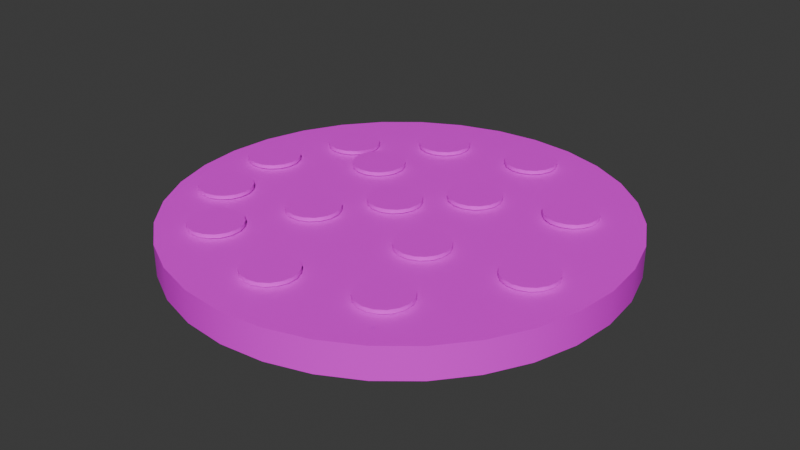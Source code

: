 # Source: PizzaFull.blend  (saved by Blender 4.1.24; exported with 4.5.12 LTS)
import bpy
from mathutils import Matrix  # noqa: F401  (used for matrix-valued properties, if any)

bpy.ops.wm.read_factory_settings(use_empty=True)
scene = bpy.context.scene
scene.name = 'Scene'

# ---- collections
col_collection = bpy.data.collections.new('Collection'); scene.collection.children.link(col_collection)

# ---- images (referenced by path relative to the original .blend; pixels are not part of the script)
import os
ASSET_DIR = os.environ.get("B2B_ASSET_DIR", "")  # directory of the original .blend (textures are referenced by path, not embedded)
HERE = os.path.dirname(os.path.abspath(__file__))  # packed textures are extracted next to this script under _unpacked/

def load_image(name, relpath, width, height, colorspace="sRGB"):
    """Load a texture the original file referenced (path relative to the .blend, or extracted next to this script)."""
    p = next((c for c in (os.path.join(HERE, relpath), os.path.join(ASSET_DIR, relpath)) if relpath and os.path.exists(c)), "")
    if p:
        img = bpy.data.images.load(p, check_existing=True)
        img.name = name
    else:  # same state as the original file: an image datablock whose file is absent (Cycles renders it pink)
        img = bpy.data.images.new(name, width, height)
        img.source = "FILE"
        img.filepath = "//" + (relpath or name)
    img.colorspace_settings.name = colorspace
    return img
img_tx_a1_png_006 = load_image('TX_A1.png.006', 'TX_A1.png', 1024, 1024, 'sRGB')

# ---- materials (node trees are filled in below, after node groups)
mat_material_018 = bpy.data.materials.new('Material.018')
mat_material_018.use_transparent_shadow = False

# ---- material node trees
mat_material_018.use_nodes = True; mat_material_018.node_tree.nodes.clear()
_N = mat_material_018.node_tree.nodes; _L = mat_material_018.node_tree.links
n0 = _N.new('ShaderNodeBsdfPrincipled'); n0.name = 'Principled BSDF'; n0.location = (10, 300)
n1 = _N.new('ShaderNodeOutputMaterial'); n1.name = 'Material Output'; n1.location = (300, 300)
n2 = _N.new('ShaderNodeTexImage'); n2.name = 'Image Texture'; n2.location = (-280, 280)
n2.image = img_tx_a1_png_006
_L.new(n0.outputs[0], n1.inputs[0])
_L.new(n2.outputs[0], n0.inputs[0])
n1.is_active_output = True

# ---- world
world_world = bpy.data.worlds.new('World'); scene.world = world_world
world_world.use_nodes = True; world_world.node_tree.nodes.clear()
_N = world_world.node_tree.nodes; _L = world_world.node_tree.links
n0 = _N.new('ShaderNodeOutputWorld'); n0.name = 'World Output'; n0.location = (300, 300)
n1 = _N.new('ShaderNodeBackground'); n1.name = 'Background'; n1.location = (10, 300)
n1.inputs[0].default_value = (0.05088, 0.05088, 0.05088, 1.0)
_L.new(n1.outputs[0], n0.inputs[0])
n0.is_active_output = True
world_world.color = (0.05088, 0.05088, 0.05088)
world_world.use_sun_shadow = False
world_world.sun_shadow_jitter_overblur = 0.0

# ---- meshes
me_circle_035 = bpy.data.meshes.new('Circle.035')
me_circle_035.from_pydata([(0.001372, 0.2148, 0.041), (-0.04032, 0.2107, 0.041), (-0.0804, 0.1985, 0.041), (-0.1173, 0.1788, 0.041), (-0.1497, 0.1522, 0.041), (-0.1763, 0.1198, 0.041), (-0.196, 0.08285, 0.041), (-0.2082, 0.04277, 0.041), (-0.2123, 0.001079, 0.041), (-0.2082, -0.04061, 0.041), (-0.196, -0.08069, 0.041), (-0.1763, -0.1176, 0.041), (-0.1497, -0.15, 0.041), (-0.1173, -0.1766, 0.041), (-0.0804, -0.1963, 0.041), (-0.04032, -0.2085, 0.041), (0.001372, -0.2126, 0.041), (0.04306, -0.2085, 0.041), (0.08315, -0.1963, 0.041), (0.1201, -0.1766, 0.041), (0.1525, -0.15, 0.041), (0.179, -0.1176, 0.041), (0.1988, -0.08069, 0.041), (0.2109, -0.04061, 0.041), (0.2151, 0.001079, 0.041), (0.2109, 0.04277, 0.041), (0.1988, 0.08285, 0.041), (0.179, 0.1198, 0.041), (0.1525, 0.1522, 0.041), (0.1201, 0.1788, 0.041), (0.08315, 0.1985, 0.041), (0.04306, 0.2107, 0.041), (0.001372, 0.2148, 0.01082), (-0.04032, 0.2107, 0.01082), (-0.0804, 0.1985, 0.01082), (-0.1173, 0.1788, 0.01082), (-0.1497, 0.1522, 0.01082), (-0.1763, 0.1198, 0.01082), (-0.196, 0.08285, 0.01082), (-0.2082, 0.04277, 0.01082), (-0.2123, 0.001079, 0.01082), (-0.2082, -0.04061, 0.01082), (-0.196, -0.08069, 0.01082), (-0.1763, -0.1176, 0.01082), (-0.1497, -0.15, 0.01082), (-0.1173, -0.1766, 0.01082), (-0.0804, -0.1963, 0.01082), (-0.04032, -0.2085, 0.01082), (0.001372, -0.2126, 0.01082), (0.04306, -0.2085, 0.01082), (0.08315, -0.1963, 0.01082), (0.1201, -0.1766, 0.01082), (0.1525, -0.15, 0.01082), (0.179, -0.1176, 0.01082), (0.1988, -0.08069, 0.01082), (0.2109, -0.04061, 0.01082), (0.2151, 0.001079, 0.01082), (0.2109, 0.04277, 0.01082), (0.1988, 0.08285, 0.01082), (0.179, 0.1198, 0.01082), (0.1525, 0.1522, 0.01082), (0.1201, 0.1788, 0.01082), (0.08315, 0.1985, 0.01082), (0.04306, 0.2107, 0.01082), (0.1219, 0.1147, 0.04613), (0.1122, 0.1128, 0.04613), (0.1039, 0.1073, 0.04613), (0.0984, 0.09903, 0.04613), (0.09647, 0.08931, 0.04613), (0.0984, 0.07958, 0.04613), (0.1039, 0.07134, 0.04613), (0.1122, 0.06583, 0.04613), (0.1219, 0.0639, 0.04613), (0.1316, 0.06583, 0.04613), (0.1398, 0.07134, 0.04613), (0.1454, 0.07958, 0.04613), (0.1473, 0.08931, 0.04613), (0.1454, 0.09903, 0.04613), (0.1398, 0.1073, 0.04613), (0.1316, 0.1128, 0.04613), (0.1169, 0.1142, 0.04254), (0.1078, 0.1104, 0.04254), (0.1008, 0.1034, 0.04254), (0.09696, 0.09426, 0.04254), (0.09696, 0.08435, 0.04254), (0.1008, 0.07519, 0.04254), (0.1078, 0.06818, 0.04254), (0.1169, 0.06438, 0.04254), (0.1268, 0.06438, 0.04254), (0.136, 0.06818, 0.04254), (0.143, 0.07519, 0.04254), (0.1468, 0.08435, 0.04254), (0.1468, 0.09426, 0.04254), (0.143, 0.1034, 0.04254), (0.136, 0.1104, 0.04254), (0.1268, 0.1142, 0.04254), (-0.1516, -0.03837, 0.04613), (-0.1613, -0.0403, 0.04613), (-0.1695, -0.04581, 0.04613), (-0.175, -0.05405, 0.04613), (-0.177, -0.06378, 0.04613), (-0.175, -0.0735, 0.04613), (-0.1695, -0.08174, 0.04613), (-0.1613, -0.08725, 0.04613), (-0.1516, -0.08919, 0.04613), (-0.1418, -0.08725, 0.04613), (-0.1336, -0.08174, 0.04613), (-0.1281, -0.0735, 0.04613), (-0.1262, -0.06378, 0.04613), (-0.1281, -0.05405, 0.04613), (-0.1336, -0.04581, 0.04613), (-0.1418, -0.0403, 0.04613), (-0.1565, -0.03885, 0.04254), (-0.1657, -0.04265, 0.04254), (-0.1727, -0.04966, 0.04254), (-0.1765, -0.05882, 0.04254), (-0.1765, -0.06873, 0.04254), (-0.1727, -0.07789, 0.04254), (-0.1657, -0.0849, 0.04254), (-0.1565, -0.0887, 0.04254), (-0.1466, -0.0887, 0.04254), (-0.1374, -0.0849, 0.04254), (-0.1304, -0.07789, 0.04254), (-0.1266, -0.06873, 0.04254), (-0.1266, -0.05882, 0.04254), (-0.1304, -0.04966, 0.04254), (-0.1374, -0.04265, 0.04254), (-0.1466, -0.03885, 0.04254), (-0.1656, 0.03701, 0.04613), (-0.1753, 0.03507, 0.04613), (-0.1836, 0.02956, 0.04613), (-0.1891, 0.02132, 0.04613), (-0.191, 0.0116, 0.04613), (-0.1891, 0.001872, 0.04613), (-0.1836, -0.006372, 0.04613), (-0.1753, -0.01188, 0.04613), (-0.1656, -0.01381, 0.04613), (-0.1559, -0.01188, 0.04613), (-0.1476, -0.006372, 0.04613), (-0.1421, 0.001872, 0.04613), (-0.1402, 0.0116, 0.04613), (-0.1421, 0.02132, 0.04613), (-0.1476, 0.02956, 0.04613), (-0.1559, 0.03507, 0.04613), (-0.1705, 0.03652, 0.04254), (-0.1797, 0.03272, 0.04254), (-0.1867, 0.02571, 0.04254), (-0.1905, 0.01655, 0.04254), (-0.1905, 0.006639, 0.04254), (-0.1867, -0.002521, 0.04254), (-0.1797, -0.009532, 0.04254), (-0.1705, -0.01333, 0.04254), (-0.1606, -0.01333, 0.04254), (-0.1515, -0.009532, 0.04254), (-0.1445, -0.002521, 0.04254), (-0.1407, 0.006639, 0.04254), (-0.1407, 0.01655, 0.04254), (-0.1445, 0.02571, 0.04254), (-0.1515, 0.03272, 0.04254), (-0.1606, 0.03652, 0.04254), (-0.1288, 0.1118, 0.04613), (-0.1385, 0.1099, 0.04613), (-0.1467, 0.1044, 0.04613), (-0.1523, 0.09611, 0.04613), (-0.1542, 0.08638, 0.04613), (-0.1523, 0.07666, 0.04613), (-0.1467, 0.06842, 0.04613), (-0.1385, 0.06291, 0.04613), (-0.1288, 0.06097, 0.04613), (-0.1191, 0.06291, 0.04613), (-0.1108, 0.06842, 0.04613), (-0.1053, 0.07666, 0.04613), (-0.1034, 0.08638, 0.04613), (-0.1053, 0.09611, 0.04613), (-0.1108, 0.1044, 0.04613), (-0.1191, 0.1099, 0.04613), (-0.1337, 0.1113, 0.04254), (-0.1429, 0.1075, 0.04254), (-0.1499, 0.1005, 0.04254), (-0.1537, 0.09134, 0.04254), (-0.1537, 0.08143, 0.04254), (-0.1499, 0.07227, 0.04254), (-0.1429, 0.06526, 0.04254), (-0.1337, 0.06146, 0.04254), (-0.1238, 0.06146, 0.04254), (-0.1147, 0.06526, 0.04254), (-0.1077, 0.07227, 0.04254), (-0.1039, 0.08143, 0.04254), (-0.1039, 0.09134, 0.04254), (-0.1077, 0.1005, 0.04254), (-0.1147, 0.1075, 0.04254), (-0.1238, 0.1113, 0.04254), (-0.05808, 0.1673, 0.04613), (-0.0678, 0.1654, 0.04613), (-0.07605, 0.1599, 0.04613), (-0.08156, 0.1516, 0.04613), (-0.08349, 0.1419, 0.04613), (-0.08156, 0.1322, 0.04613), (-0.07605, 0.1239, 0.04613), (-0.0678, 0.1184, 0.04613), (-0.05808, 0.1165, 0.04613), (-0.04836, 0.1184, 0.04613), (-0.04011, 0.1239, 0.04613), (-0.0346, 0.1322, 0.04613), (-0.03267, 0.1419, 0.04613), (-0.0346, 0.1516, 0.04613), (-0.04011, 0.1599, 0.04613), (-0.04836, 0.1654, 0.04613), (-0.06304, 0.1668, 0.04254), (-0.0722, 0.163, 0.04254), (-0.07921, 0.156, 0.04254), (-0.083, 0.1468, 0.04254), (-0.083, 0.1369, 0.04254), (-0.07921, 0.1278, 0.04254), (-0.0722, 0.1208, 0.04254), (-0.06304, 0.117, 0.04254), (-0.05312, 0.117, 0.04254), (-0.04396, 0.1208, 0.04254), (-0.03695, 0.1278, 0.04254), (-0.03316, 0.1369, 0.04254), (-0.03316, 0.1468, 0.04254), (-0.03695, 0.156, 0.04254), (-0.04396, 0.163, 0.04254), (-0.05312, 0.1668, 0.04254), (0.03248, 0.1854, 0.04613), (0.02276, 0.1835, 0.04613), (0.01452, 0.178, 0.04613), (0.009007, 0.1697, 0.04613), (0.007073, 0.16, 0.04613), (0.009007, 0.1503, 0.04613), (0.01452, 0.142, 0.04613), (0.02276, 0.1365, 0.04613), (0.03248, 0.1346, 0.04613), (0.04221, 0.1365, 0.04613), (0.05045, 0.142, 0.04613), (0.05596, 0.1503, 0.04613), (0.05789, 0.16, 0.04613), (0.05596, 0.1697, 0.04613), (0.05045, 0.178, 0.04613), (0.04221, 0.1835, 0.04613), (0.02753, 0.1849, 0.04254), (0.01837, 0.1811, 0.04254), (0.01136, 0.1741, 0.04254), (0.007561, 0.165, 0.04254), (0.007561, 0.155, 0.04254), (0.01136, 0.1459, 0.04254), (0.01837, 0.1389, 0.04254), (0.02753, 0.1351, 0.04254), (0.03744, 0.1351, 0.04254), (0.0466, 0.1389, 0.04254), (0.05361, 0.1459, 0.04254), (0.05741, 0.155, 0.04254), (0.05741, 0.165, 0.04254), (0.05361, 0.1741, 0.04254), (0.0466, 0.1811, 0.04254), (0.03744, 0.1849, 0.04254), (0.1534, 0.003703, 0.04613), (0.1437, 0.001768, 0.04613), (0.1355, -0.00374, 0.04613), (0.13, -0.01198, 0.04613), (0.128, -0.02171, 0.04613), (0.13, -0.03143, 0.04613), (0.1355, -0.03968, 0.04613), (0.1437, -0.04518, 0.04613), (0.1534, -0.04712, 0.04613), (0.1632, -0.04518, 0.04613), (0.1714, -0.03968, 0.04613), (0.1769, -0.03143, 0.04613), (0.1788, -0.02171, 0.04613), (0.1769, -0.01198, 0.04613), (0.1714, -0.00374, 0.04613), (0.1632, 0.001768, 0.04613), (0.1485, 0.003214, 0.04254), (0.1393, -0.0005797, 0.04254), (0.1323, -0.007591, 0.04254), (0.1285, -0.01675, 0.04254), (0.1285, -0.02667, 0.04254), (0.1323, -0.03583, 0.04254), (0.1393, -0.04284, 0.04254), (0.1485, -0.04663, 0.04254), (0.1584, -0.04663, 0.04254), (0.1675, -0.04284, 0.04254), (0.1746, -0.03583, 0.04254), (0.1784, -0.02667, 0.04254), (0.1784, -0.01675, 0.04254), (0.1746, -0.007591, 0.04254), (0.1675, -0.0005797, 0.04254), (0.1584, 0.003214, 0.04254), (0.08624, -0.09446, 0.04613), (0.07651, -0.09639, 0.04613), (0.06827, -0.1019, 0.04613), (0.06276, -0.1101, 0.04613), (0.06083, -0.1199, 0.04613), (0.06276, -0.1296, 0.04613), (0.06827, -0.1378, 0.04613), (0.07651, -0.1433, 0.04613), (0.08624, -0.1453, 0.04613), (0.09596, -0.1433, 0.04613), (0.1042, -0.1378, 0.04613), (0.1097, -0.1296, 0.04613), (0.1116, -0.1199, 0.04613), (0.1097, -0.1101, 0.04613), (0.1042, -0.1019, 0.04613), (0.09596, -0.09639, 0.04613), (0.08128, -0.09495, 0.04254), (0.07212, -0.09874, 0.04254), (0.06511, -0.1058, 0.04254), (0.06132, -0.1149, 0.04254), (0.06132, -0.1248, 0.04254), (0.06511, -0.134, 0.04254), (0.07212, -0.141, 0.04254), (0.08128, -0.1448, 0.04254), (0.0912, -0.1448, 0.04254), (0.1004, -0.141, 0.04254), (0.1074, -0.134, 0.04254), (0.1112, -0.1248, 0.04254), (0.1112, -0.1149, 0.04254), (0.1074, -0.1058, 0.04254), (0.1004, -0.09874, 0.04254), (0.0912, -0.09495, 0.04254), (-0.009, -0.1219, 0.04613), (-0.01872, -0.1239, 0.04613), (-0.02697, -0.1294, 0.04613), (-0.03248, -0.1376, 0.04613), (-0.03441, -0.1473, 0.04613), (-0.03248, -0.1571, 0.04613), (-0.02697, -0.1653, 0.04613), (-0.01872, -0.1708, 0.04613), (-0.009, -0.1727, 0.04613), (0.000724, -0.1708, 0.04613), (0.008968, -0.1653, 0.04613), (0.01448, -0.1571, 0.04613), (0.01641, -0.1473, 0.04613), (0.01448, -0.1376, 0.04613), (0.008968, -0.1294, 0.04613), (0.000724, -0.1239, 0.04613), (-0.01396, -0.1224, 0.04254), (-0.02312, -0.1262, 0.04254), (-0.03013, -0.1332, 0.04254), (-0.03392, -0.1424, 0.04254), (-0.03392, -0.1523, 0.04254), (-0.03013, -0.1614, 0.04254), (-0.02312, -0.1685, 0.04254), (-0.01396, -0.1723, 0.04254), (-0.004043, -0.1723, 0.04254), (0.005117, -0.1685, 0.04254), (0.01213, -0.1614, 0.04254), (0.01592, -0.1523, 0.04254), (0.01592, -0.1424, 0.04254), (0.01213, -0.1332, 0.04254), (0.005117, -0.1262, 0.04254), (-0.004043, -0.1224, 0.04254), (-0.1025, -0.09504, 0.04613), (-0.1122, -0.09698, 0.04613), (-0.1205, -0.1025, 0.04613), (-0.126, -0.1107, 0.04613), (-0.1279, -0.1205, 0.04613), (-0.126, -0.1302, 0.04613), (-0.1205, -0.1384, 0.04613), (-0.1122, -0.1439, 0.04613), (-0.1025, -0.1459, 0.04613), (-0.09276, -0.1439, 0.04613), (-0.08452, -0.1384, 0.04613), (-0.07901, -0.1302, 0.04613), (-0.07707, -0.1205, 0.04613), (-0.07901, -0.1107, 0.04613), (-0.08452, -0.1025, 0.04613), (-0.09276, -0.09698, 0.04613), (-0.1074, -0.09553, 0.04254), (-0.1166, -0.09932, 0.04254), (-0.1236, -0.1063, 0.04254), (-0.1274, -0.1155, 0.04254), (-0.1274, -0.1254, 0.04254), (-0.1236, -0.1346, 0.04254), (-0.1166, -0.1416, 0.04254), (-0.1074, -0.1454, 0.04254), (-0.09753, -0.1454, 0.04254), (-0.08837, -0.1416, 0.04254), (-0.08136, -0.1346, 0.04254), (-0.07756, -0.1254, 0.04254), (-0.07756, -0.1155, 0.04254), (-0.08136, -0.1063, 0.04254), (-0.08837, -0.09932, 0.04254), (-0.09753, -0.09553, 0.04254), (-0.05983, -0.01908, 0.04613), (-0.06956, -0.02102, 0.04613), (-0.0778, -0.02653, 0.04613), (-0.08331, -0.03477, 0.04613), (-0.08524, -0.0445, 0.04613), (-0.08331, -0.05422, 0.04613), (-0.0778, -0.06246, 0.04613), (-0.06956, -0.06797, 0.04613), (-0.05983, -0.06991, 0.04613), (-0.05011, -0.06797, 0.04613), (-0.04186, -0.06246, 0.04613), (-0.03636, -0.05422, 0.04613), (-0.03442, -0.0445, 0.04613), (-0.03636, -0.03477, 0.04613), (-0.04186, -0.02653, 0.04613), (-0.05011, -0.02102, 0.04613), (-0.06479, -0.01957, 0.04254), (-0.07395, -0.02337, 0.04254), (-0.08096, -0.03038, 0.04254), (-0.08476, -0.03954, 0.04254), (-0.08476, -0.04945, 0.04254), (-0.08096, -0.05861, 0.04254), (-0.07395, -0.06562, 0.04254), (-0.06479, -0.06942, 0.04254), (-0.05488, -0.06942, 0.04254), (-0.04572, -0.06562, 0.04254), (-0.0387, -0.05861, 0.04254), (-0.03491, -0.04945, 0.04254), (-0.03491, -0.03954, 0.04254), (-0.0387, -0.03038, 0.04254), (-0.04572, -0.02337, 0.04254), (-0.05488, -0.01957, 0.04254), (-0.01484, 0.03876, 0.04613), (-0.02457, 0.03683, 0.04613), (-0.03281, 0.03132, 0.04613), (-0.03832, 0.02307, 0.04613), (-0.04025, 0.01335, 0.04613), (-0.03832, 0.003625, 0.04613), (-0.03281, -0.004619, 0.04613), (-0.02457, -0.01013, 0.04613), (-0.01484, -0.01206, 0.04613), (-0.005119, -0.01013, 0.04613), (0.003125, -0.004619, 0.04613), (0.008633, 0.003625, 0.04613), (0.01057, 0.01335, 0.04613), (0.008633, 0.02307, 0.04613), (0.003125, 0.03132, 0.04613), (-0.005119, 0.03683, 0.04613), (-0.0198, 0.03827, 0.04254), (-0.02896, 0.03448, 0.04254), (-0.03597, 0.02747, 0.04254), (-0.03977, 0.01831, 0.04254), (-0.03977, 0.008392, 0.04254), (-0.03597, -0.0007686, 0.04254), (-0.02896, -0.007779, 0.04254), (-0.0198, -0.01157, 0.04254), (-0.009886, -0.01157, 0.04254), (-0.0007256, -0.007779, 0.04254), (0.006285, -0.0007686, 0.04254), (0.01008, 0.008392, 0.04254), (0.01008, 0.01831, 0.04254), (0.006285, 0.02747, 0.04254), (-0.0007256, 0.03448, 0.04254), (-0.009886, 0.03827, 0.04254), (0.03599, 0.09018, 0.04613), (0.02627, 0.08824, 0.04613), (0.01802, 0.08273, 0.04613), (0.01251, 0.07449, 0.04613), (0.01058, 0.06477, 0.04613), (0.01251, 0.05504, 0.04613), (0.01802, 0.0468, 0.04613), (0.02627, 0.04129, 0.04613), (0.03599, 0.03936, 0.04613), (0.04571, 0.04129, 0.04613), (0.05396, 0.0468, 0.04613), (0.05947, 0.05504, 0.04613), (0.0614, 0.06477, 0.04613), (0.05947, 0.07449, 0.04613), (0.05396, 0.08273, 0.04613), (0.04571, 0.08824, 0.04613), (0.03103, 0.08969, 0.04254), (0.02187, 0.08589, 0.04254), (0.01486, 0.07888, 0.04254), (0.01107, 0.06972, 0.04254), (0.01107, 0.05981, 0.04254), (0.01486, 0.05065, 0.04254), (0.02187, 0.04364, 0.04254), (0.03103, 0.03984, 0.04254), (0.04095, 0.03984, 0.04254), (0.05011, 0.04364, 0.04254), (0.05712, 0.05065, 0.04254), (0.06091, 0.05981, 0.04254), (0.06091, 0.06972, 0.04254), (0.05712, 0.07888, 0.04254), (0.05011, 0.08589, 0.04254), (0.04095, 0.08969, 0.04254), (-0.07736, 0.08959, 0.04613), (-0.08709, 0.08766, 0.04613), (-0.09533, 0.08215, 0.04613), (-0.1008, 0.07391, 0.04613), (-0.1028, 0.06418, 0.04613), (-0.1008, 0.05446, 0.04613), (-0.09533, 0.04621, 0.04613), (-0.08709, 0.04071, 0.04613), (-0.07736, 0.03877, 0.04613), (-0.06764, 0.04071, 0.04613), (-0.05939, 0.04621, 0.04613), (-0.05389, 0.05446, 0.04613), (-0.05195, 0.06418, 0.04613), (-0.05389, 0.07391, 0.04613), (-0.05939, 0.08215, 0.04613), (-0.06764, 0.08766, 0.04613), (-0.08232, 0.0891, 0.04254), (-0.09148, 0.08531, 0.04254), (-0.09849, 0.0783, 0.04254), (-0.1023, 0.06914, 0.04254), (-0.1023, 0.05922, 0.04254), (-0.09849, 0.05006, 0.04254), (-0.09148, 0.04305, 0.04254), (-0.08232, 0.03926, 0.04254), (-0.0724, 0.03926, 0.04254), (-0.06324, 0.04305, 0.04254), (-0.05623, 0.05006, 0.04254), (-0.05244, 0.05922, 0.04254), (-0.05244, 0.06914, 0.04254), (-0.05623, 0.0783, 0.04254), (-0.06324, 0.08531, 0.04254), (-0.0724, 0.0891, 0.04254), (0.05761, -0.01207, 0.04613), (0.04788, -0.01401, 0.04613), (0.03964, -0.01952, 0.04613), (0.03413, -0.02776, 0.04613), (0.0322, -0.03748, 0.04613), (0.03413, -0.04721, 0.04613), (0.03964, -0.05545, 0.04613), (0.04788, -0.06096, 0.04613), (0.05761, -0.06289, 0.04613), (0.06733, -0.06096, 0.04613), (0.07558, -0.05545, 0.04613), (0.08108, -0.04721, 0.04613), (0.08302, -0.03748, 0.04613), (0.08108, -0.02776, 0.04613), (0.07558, -0.01952, 0.04613), (0.06733, -0.01401, 0.04613), (0.05265, -0.01256, 0.04254), (0.04349, -0.01636, 0.04254), (0.03648, -0.02337, 0.04254), (0.03269, -0.03253, 0.04254), (0.03269, -0.04244, 0.04254), (0.03648, -0.0516, 0.04254), (0.04349, -0.05861, 0.04254), (0.05265, -0.06241, 0.04254), (0.06257, -0.06241, 0.04254), (0.07173, -0.05861, 0.04254), (0.07874, -0.0516, 0.04254), (0.08253, -0.04244, 0.04254), (0.08253, -0.03253, 0.04254), (0.07874, -0.02337, 0.04254), (0.07173, -0.01636, 0.04254), (0.06257, -0.01256, 0.04254)], [], [(1, 2, 3, 4, 5, 6, 7, 8, 9, 10, 11, 12, 13, 14, 15, 16, 17, 18, 19, 20, 21, 22, 23, 24, 25, 26, 27, 28, 29, 30, 31, 0), (33, 32, 63, 62, 61, 60, 59, 58, 57, 56, 55, 54, 53, 52, 51, 50, 49, 48, 47, 46, 45, 44, 43, 42, 41, 40, 39, 38, 37, 36, 35, 34), (21, 53, 54, 22), (8, 40, 41, 9), (22, 54, 55, 23), (9, 41, 42, 10), (23, 55, 56, 24), (10, 42, 43, 11), (24, 56, 57, 25), (11, 43, 44, 12), (25, 57, 58, 26), (12, 44, 45, 13), (26, 58, 59, 27), (13, 45, 46, 14), (0, 32, 33, 1), (27, 59, 60, 28), (14, 46, 47, 15), (1, 33, 34, 2), (28, 60, 61, 29), (15, 47, 48, 16), (2, 34, 35, 3), (29, 61, 62, 30), (16, 48, 49, 17), (3, 35, 36, 4), (30, 62, 63, 31), (17, 49, 50, 18), (4, 36, 37, 5), (31, 63, 32, 0), (18, 50, 51, 19), (5, 37, 38, 6), (19, 51, 52, 20), (6, 38, 39, 7), (20, 52, 53, 21), (7, 39, 40, 8), (64, 65, 66, 67, 68, 69, 70, 71, 72, 73, 74, 75, 76, 77, 78, 79), (81, 65, 80), (94, 78, 93), (104, 120, 105), (97, 113, 98), (88, 72, 87), (95, 79, 94), (103, 119, 104), (96, 112, 97), (89, 73, 88), (96, 127, 112), (102, 118, 103), (141, 157, 142), (90, 74, 89), (108, 124, 109), (80, 95, 94, 93, 92, 91, 90, 89, 88, 87, 86, 85, 84, 83, 82, 81), (101, 117, 102), (84, 68, 83), (83, 67, 82), (91, 75, 90), (107, 123, 108), (142, 158, 143), (100, 116, 101), (85, 69, 84), (111, 127, 96), (92, 76, 91), (106, 122, 107), (82, 66, 81), (99, 115, 100), (86, 70, 85), (93, 77, 92), (105, 121, 106), (98, 114, 99), (87, 71, 86), (96, 97, 98, 99, 100, 101, 102, 103, 104, 105, 106, 107, 108, 109, 110, 111), (113, 97, 112), (126, 110, 125), (136, 152, 137), (129, 145, 130), (120, 104, 119), (127, 111, 126), (135, 151, 136), (128, 144, 129), (121, 105, 120), (128, 159, 144), (134, 150, 135), (173, 189, 174), (122, 106, 121), (140, 156, 141), (112, 127, 126, 125, 124, 123, 122, 121, 120, 119, 118, 117, 116, 115, 114, 113), (133, 149, 134), (116, 100, 115), (115, 99, 114), (123, 107, 122), (139, 155, 140), (174, 190, 175), (132, 148, 133), (117, 101, 116), (143, 159, 128), (124, 108, 123), (138, 154, 139), (114, 98, 113), (131, 147, 132), (118, 102, 117), (125, 109, 124), (137, 153, 138), (130, 146, 131), (119, 103, 118), (128, 129, 130, 131, 132, 133, 134, 135, 136, 137, 138, 139, 140, 141, 142, 143), (145, 129, 144), (158, 142, 157), (168, 184, 169), (161, 177, 162), (152, 136, 151), (159, 143, 158), (167, 183, 168), (160, 176, 161), (153, 137, 152), (160, 191, 176), (166, 182, 167), (205, 221, 206), (154, 138, 153), (172, 188, 173), (144, 159, 158, 157, 156, 155, 154, 153, 152, 151, 150, 149, 148, 147, 146, 145), (165, 181, 166), (148, 132, 147), (147, 131, 146), (155, 139, 154), (171, 187, 172), (206, 222, 207), (164, 180, 165), (149, 133, 148), (175, 191, 160), (156, 140, 155), (170, 186, 171), (146, 130, 145), (163, 179, 164), (150, 134, 149), (157, 141, 156), (169, 185, 170), (162, 178, 163), (151, 135, 150), (160, 161, 162, 163, 164, 165, 166, 167, 168, 169, 170, 171, 172, 173, 174, 175), (177, 161, 176), (190, 174, 189), (200, 216, 201), (193, 209, 194), (184, 168, 183), (191, 175, 190), (199, 215, 200), (192, 208, 193), (185, 169, 184), (192, 223, 208), (198, 214, 199), (237, 253, 238), (186, 170, 185), (204, 220, 205), (176, 191, 190, 189, 188, 187, 186, 185, 184, 183, 182, 181, 180, 179, 178, 177), (197, 213, 198), (180, 164, 179), (179, 163, 178), (187, 171, 186), (203, 219, 204), (238, 254, 239), (196, 212, 197), (181, 165, 180), (207, 223, 192), (188, 172, 187), (202, 218, 203), (178, 162, 177), (195, 211, 196), (182, 166, 181), (189, 173, 188), (201, 217, 202), (194, 210, 195), (183, 167, 182), (192, 193, 194, 195, 196, 197, 198, 199, 200, 201, 202, 203, 204, 205, 206, 207), (209, 193, 208), (222, 206, 221), (232, 248, 233), (225, 241, 226), (216, 200, 215), (223, 207, 222), (231, 247, 232), (224, 240, 225), (217, 201, 216), (224, 255, 240), (230, 246, 231), (269, 285, 270), (218, 202, 217), (236, 252, 237), (208, 223, 222, 221, 220, 219, 218, 217, 216, 215, 214, 213, 212, 211, 210, 209), (229, 245, 230), (212, 196, 211), (211, 195, 210), (219, 203, 218), (235, 251, 236), (270, 286, 271), (228, 244, 229), (213, 197, 212), (239, 255, 224), (220, 204, 219), (234, 250, 235), (210, 194, 209), (227, 243, 228), (214, 198, 213), (221, 205, 220), (233, 249, 234), (226, 242, 227), (215, 199, 214), (224, 225, 226, 227, 228, 229, 230, 231, 232, 233, 234, 235, 236, 237, 238, 239), (241, 225, 240), (254, 238, 253), (264, 280, 265), (257, 273, 258), (248, 232, 247), (255, 239, 254), (263, 279, 264), (256, 272, 257), (249, 233, 248), (256, 287, 272), (262, 278, 263), (301, 317, 302), (250, 234, 249), (268, 284, 269), (240, 255, 254, 253, 252, 251, 250, 249, 248, 247, 246, 245, 244, 243, 242, 241), (261, 277, 262), (244, 228, 243), (243, 227, 242), (251, 235, 250), (267, 283, 268), (302, 318, 303), (260, 276, 261), (245, 229, 244), (271, 287, 256), (252, 236, 251), (266, 282, 267), (242, 226, 241), (259, 275, 260), (246, 230, 245), (253, 237, 252), (265, 281, 266), (258, 274, 259), (247, 231, 246), (256, 257, 258, 259, 260, 261, 262, 263, 264, 265, 266, 267, 268, 269, 270, 271), (273, 257, 272), (286, 270, 285), (296, 312, 297), (289, 305, 290), (280, 264, 279), (287, 271, 286), (295, 311, 296), (288, 304, 289), (281, 265, 280), (288, 319, 304), (294, 310, 295), (333, 349, 334), (282, 266, 281), (300, 316, 301), (272, 287, 286, 285, 284, 283, 282, 281, 280, 279, 278, 277, 276, 275, 274, 273), (293, 309, 294), (276, 260, 275), (275, 259, 274), (283, 267, 282), (299, 315, 300), (334, 350, 335), (292, 308, 293), (277, 261, 276), (303, 319, 288), (284, 268, 283), (298, 314, 299), (274, 258, 273), (291, 307, 292), (278, 262, 277), (285, 269, 284), (297, 313, 298), (290, 306, 291), (279, 263, 278), (288, 289, 290, 291, 292, 293, 294, 295, 296, 297, 298, 299, 300, 301, 302, 303), (305, 289, 304), (318, 302, 317), (328, 344, 329), (321, 337, 322), (312, 296, 311), (319, 303, 318), (327, 343, 328), (320, 336, 321), (313, 297, 312), (320, 351, 336), (326, 342, 327), (365, 381, 366), (314, 298, 313), (332, 348, 333), (304, 319, 318, 317, 316, 315, 314, 313, 312, 311, 310, 309, 308, 307, 306, 305), (325, 341, 326), (308, 292, 307), (307, 291, 306), (315, 299, 314), (331, 347, 332), (366, 382, 367), (324, 340, 325), (309, 293, 308), (335, 351, 320), (316, 300, 315), (330, 346, 331), (306, 290, 305), (323, 339, 324), (310, 294, 309), (317, 301, 316), (329, 345, 330), (322, 338, 323), (311, 295, 310), (320, 321, 322, 323, 324, 325, 326, 327, 328, 329, 330, 331, 332, 333, 334, 335), (337, 321, 336), (350, 334, 349), (360, 376, 361), (353, 369, 354), (344, 328, 343), (351, 335, 350), (359, 375, 360), (352, 368, 353), (345, 329, 344), (352, 383, 368), (358, 374, 359), (397, 413, 398), (346, 330, 345), (364, 380, 365), (336, 351, 350, 349, 348, 347, 346, 345, 344, 343, 342, 341, 340, 339, 338, 337), (357, 373, 358), (340, 324, 339), (339, 323, 338), (347, 331, 346), (363, 379, 364), (398, 414, 399), (356, 372, 357), (341, 325, 340), (367, 383, 352), (348, 332, 347), (362, 378, 363), (338, 322, 337), (355, 371, 356), (342, 326, 341), (349, 333, 348), (361, 377, 362), (354, 370, 355), (343, 327, 342), (352, 353, 354, 355, 356, 357, 358, 359, 360, 361, 362, 363, 364, 365, 366, 367), (369, 353, 368), (382, 366, 381), (392, 408, 393), (385, 401, 386), (376, 360, 375), (383, 367, 382), (391, 407, 392), (384, 400, 385), (377, 361, 376), (384, 415, 400), (390, 406, 391), (429, 445, 430), (378, 362, 377), (396, 412, 397), (368, 383, 382, 381, 380, 379, 378, 377, 376, 375, 374, 373, 372, 371, 370, 369), (389, 405, 390), (372, 356, 371), (371, 355, 370), (379, 363, 378), (395, 411, 396), (430, 446, 431), (388, 404, 389), (373, 357, 372), (399, 415, 384), (380, 364, 379), (394, 410, 395), (370, 354, 369), (387, 403, 388), (374, 358, 373), (381, 365, 380), (393, 409, 394), (386, 402, 387), (375, 359, 374), (384, 385, 386, 387, 388, 389, 390, 391, 392, 393, 394, 395, 396, 397, 398, 399), (401, 385, 400), (414, 398, 413), (424, 440, 425), (417, 433, 418), (408, 392, 407), (415, 399, 414), (423, 439, 424), (416, 432, 417), (409, 393, 408), (416, 447, 432), (422, 438, 423), (461, 477, 462), (410, 394, 409), (428, 444, 429), (400, 415, 414, 413, 412, 411, 410, 409, 408, 407, 406, 405, 404, 403, 402, 401), (421, 437, 422), (404, 388, 403), (403, 387, 402), (411, 395, 410), (427, 443, 428), (462, 478, 463), (420, 436, 421), (405, 389, 404), (431, 447, 416), (412, 396, 411), (426, 442, 427), (402, 386, 401), (419, 435, 420), (406, 390, 405), (413, 397, 412), (425, 441, 426), (418, 434, 419), (407, 391, 406), (416, 417, 418, 419, 420, 421, 422, 423, 424, 425, 426, 427, 428, 429, 430, 431), (433, 417, 432), (446, 430, 445), (456, 472, 457), (449, 465, 450), (440, 424, 439), (447, 431, 446), (455, 471, 456), (448, 464, 449), (441, 425, 440), (448, 479, 464), (454, 470, 455), (493, 509, 494), (442, 426, 441), (460, 476, 461), (432, 447, 446, 445, 444, 443, 442, 441, 440, 439, 438, 437, 436, 435, 434, 433), (453, 469, 454), (436, 420, 435), (435, 419, 434), (443, 427, 442), (459, 475, 460), (494, 510, 495), (452, 468, 453), (437, 421, 436), (463, 479, 448), (444, 428, 443), (458, 474, 459), (434, 418, 433), (451, 467, 452), (438, 422, 437), (445, 429, 444), (457, 473, 458), (450, 466, 451), (439, 423, 438), (448, 449, 450, 451, 452, 453, 454, 455, 456, 457, 458, 459, 460, 461, 462, 463), (465, 449, 464), (478, 462, 477), (488, 504, 489), (481, 497, 482), (472, 456, 471), (479, 463, 478), (487, 503, 488), (480, 496, 481), (473, 457, 472), (480, 511, 496), (486, 502, 487), (525, 541, 526), (474, 458, 473), (492, 508, 493), (464, 479, 478, 477, 476, 475, 474, 473, 472, 471, 470, 469, 468, 467, 466, 465), (485, 501, 486), (468, 452, 467), (467, 451, 466), (475, 459, 474), (491, 507, 492), (526, 542, 527), (484, 500, 485), (469, 453, 468), (495, 511, 480), (476, 460, 475), (490, 506, 491), (466, 450, 465), (483, 499, 484), (470, 454, 469), (477, 461, 476), (489, 505, 490), (482, 498, 483), (471, 455, 470), (480, 481, 482, 483, 484, 485, 486, 487, 488, 489, 490, 491, 492, 493, 494, 495), (497, 481, 496), (510, 494, 509), (520, 536, 521), (513, 529, 514), (504, 488, 503), (511, 495, 510), (519, 535, 520), (512, 528, 513), (505, 489, 504), (512, 543, 528), (518, 534, 519), (506, 490, 505), (524, 540, 525), (496, 511, 510, 509, 508, 507, 506, 505, 504, 503, 502, 501, 500, 499, 498, 497), (517, 533, 518), (500, 484, 499), (499, 483, 498), (507, 491, 506), (523, 539, 524), (516, 532, 517), (501, 485, 500), (527, 543, 512), (508, 492, 507), (522, 538, 523), (498, 482, 497), (515, 531, 516), (502, 486, 501), (509, 493, 508), (521, 537, 522), (514, 530, 515), (503, 487, 502), (512, 513, 514, 515, 516, 517, 518, 519, 520, 521, 522, 523, 524, 525, 526, 527), (529, 513, 528), (542, 526, 541), (536, 520, 535), (543, 527, 542), (537, 521, 536), (538, 522, 537), (528, 543, 542, 541, 540, 539, 538, 537, 536, 535, 534, 533, 532, 531, 530, 529), (532, 516, 531), (531, 515, 530), (539, 523, 538), (533, 517, 532), (540, 524, 539), (530, 514, 529), (534, 518, 533), (541, 525, 540), (535, 519, 534), (110, 126, 111), (64, 95, 80), (109, 125, 110), (64, 80, 65), (65, 81, 66), (66, 82, 67), (67, 83, 68), (68, 84, 69), (69, 85, 70), (70, 86, 71), (71, 87, 72), (72, 88, 73), (73, 89, 74), (74, 90, 75), (75, 91, 76), (76, 92, 77), (77, 93, 78), (78, 94, 79), (79, 95, 64)])
me_circle_035.polygons.foreach_set('use_smooth', [True] * 544)
_k = set([(0, 1), (0, 31), (1, 2), (2, 3), (3, 4), (4, 5), (5, 6), (6, 7), (7, 8), (8, 9), (9, 10), (10, 11), (11, 12), (12, 13), (13, 14), (14, 15), (15, 16), (16, 17), (17, 18), (18, 19), (19, 20), (20, 21), (21, 22), (22, 23), (23, 24), (24, 25), (25, 26), (26, 27), (27, 28), (28, 29), (29, 30), (30, 31), (32, 33), (32, 63), (33, 34), (34, 35), (35, 36), (36, 37), (37, 38), (38, 39), (39, 40), (40, 41), (41, 42), (42, 43), (43, 44), (44, 45), (45, 46), (46, 47), (47, 48), (48, 49), (49, 50), (50, 51), (51, 52), (52, 53), (53, 54), (54, 55), (55, 56), (56, 57), (57, 58), (58, 59), (59, 60), (60, 61), (61, 62), (62, 63), (64, 65), (64, 79), (65, 66), (66, 67), (67, 68), (68, 69), (69, 70), (70, 71), (71, 72), (72, 73), (73, 74), (74, 75), (75, 76), (76, 77), (77, 78), (78, 79), (80, 81), (80, 95), (81, 82), (82, 83), (83, 84), (84, 85), (85, 86), (86, 87), (87, 88), (88, 89), (89, 90), (90, 91), (91, 92), (92, 93), (93, 94), (94, 95), (96, 97), (96, 111), (97, 98), (98, 99), (99, 100), (100, 101), (101, 102), (102, 103), (103, 104), (104, 105), (105, 106), (106, 107), (107, 108), (108, 109), (109, 110), (110, 111), (112, 113), (112, 127), (113, 114), (114, 115), (115, 116), (116, 117), (117, 118), (118, 119), (119, 120), (120, 121), (121, 122), (122, 123), (123, 124), (124, 125), (125, 126), (126, 127), (128, 129), (128, 143), (129, 130), (130, 131), (131, 132), (132, 133), (133, 134), (134, 135), (135, 136), (136, 137), (137, 138), (138, 139), (139, 140), (140, 141), (141, 142), (142, 143), (144, 145), (144, 159), (145, 146), (146, 147), (147, 148), (148, 149), (149, 150), (150, 151), (151, 152), (152, 153), (153, 154), (154, 155), (155, 156), (156, 157), (157, 158), (158, 159), (160, 161), (160, 175), (161, 162), (162, 163), (163, 164), (164, 165), (165, 166), (166, 167), (167, 168), (168, 169), (169, 170), (170, 171), (171, 172), (172, 173), (173, 174), (174, 175), (176, 177), (176, 191), (177, 178), (178, 179), (179, 180), (180, 181), (181, 182), (182, 183), (183, 184), (184, 185), (185, 186), (186, 187), (187, 188), (188, 189), (189, 190), (190, 191), (192, 193), (192, 207), (193, 194), (194, 195), (195, 196), (196, 197), (197, 198), (198, 199), (199, 200), (200, 201), (201, 202), (202, 203), (203, 204), (204, 205), (205, 206), (206, 207), (208, 209), (208, 223), (209, 210), (210, 211), (211, 212), (212, 213), (213, 214), (214, 215), (215, 216), (216, 217), (217, 218), (218, 219), (219, 220), (220, 221), (221, 222), (222, 223), (224, 225), (224, 239), (225, 226), (226, 227), (227, 228), (228, 229), (229, 230), (230, 231), (231, 232), (232, 233), (233, 234), (234, 235), (235, 236), (236, 237), (237, 238), (238, 239), (240, 241), (240, 255), (241, 242), (242, 243), (243, 244), (244, 245), (245, 246), (246, 247), (247, 248), (248, 249), (249, 250), (250, 251), (251, 252), (252, 253), (253, 254), (254, 255), (256, 257), (256, 271), (257, 258), (258, 259), (259, 260), (260, 261), (261, 262), (262, 263), (263, 264), (264, 265), (265, 266), (266, 267), (267, 268), (268, 269), (269, 270), (270, 271), (272, 273), (272, 287), (273, 274), (274, 275), (275, 276), (276, 277), (277, 278), (278, 279), (279, 280), (280, 281), (281, 282), (282, 283), (283, 284), (284, 285), (285, 286), (286, 287), (288, 289), (288, 303), (289, 290), (290, 291), (291, 292), (292, 293), (293, 294), (294, 295), (295, 296), (296, 297), (297, 298), (298, 299), (299, 300), (300, 301), (301, 302), (302, 303), (304, 305), (304, 319), (305, 306), (306, 307), (307, 308), (308, 309), (309, 310), (310, 311), (311, 312), (312, 313), (313, 314), (314, 315), (315, 316), (316, 317), (317, 318), (318, 319), (320, 321), (320, 335), (321, 322), (322, 323), (323, 324), (324, 325), (325, 326), (326, 327), (327, 328), (328, 329), (329, 330), (330, 331), (331, 332), (332, 333), (333, 334), (334, 335), (336, 337), (336, 351), (337, 338), (338, 339), (339, 340), (340, 341), (341, 342), (342, 343), (343, 344), (344, 345), (345, 346), (346, 347), (347, 348), (348, 349), (349, 350), (350, 351), (352, 353), (352, 367), (353, 354), (354, 355), (355, 356), (356, 357), (357, 358), (358, 359), (359, 360), (360, 361), (361, 362), (362, 363), (363, 364), (364, 365), (365, 366), (366, 367), (368, 369), (368, 383), (369, 370), (370, 371), (371, 372), (372, 373), (373, 374), (374, 375), (375, 376), (376, 377), (377, 378), (378, 379), (379, 380), (380, 381), (381, 382), (382, 383), (384, 385), (384, 399), (385, 386), (386, 387), (387, 388), (388, 389), (389, 390), (390, 391), (391, 392), (392, 393), (393, 394), (394, 395), (395, 396), (396, 397), (397, 398), (398, 399), (400, 401), (400, 415), (401, 402), (402, 403), (403, 404), (404, 405), (405, 406), (406, 407), (407, 408), (408, 409), (409, 410), (410, 411), (411, 412), (412, 413), (413, 414), (414, 415), (416, 417), (416, 431), (417, 418), (418, 419), (419, 420), (420, 421), (421, 422), (422, 423), (423, 424), (424, 425), (425, 426), (426, 427), (427, 428), (428, 429), (429, 430), (430, 431), (432, 433), (432, 447), (433, 434), (434, 435), (435, 436), (436, 437), (437, 438), (438, 439), (439, 440), (440, 441), (441, 442), (442, 443), (443, 444), (444, 445), (445, 446), (446, 447), (448, 449), (448, 463), (449, 450), (450, 451), (451, 452), (452, 453), (453, 454), (454, 455), (455, 456), (456, 457), (457, 458), (458, 459), (459, 460), (460, 461), (461, 462), (462, 463), (464, 465), (464, 479), (465, 466), (466, 467), (467, 468), (468, 469), (469, 470), (470, 471), (471, 472), (472, 473), (473, 474), (474, 475), (475, 476), (476, 477), (477, 478), (478, 479), (480, 481), (480, 495), (481, 482), (482, 483), (483, 484), (484, 485), (485, 486), (486, 487), (487, 488), (488, 489), (489, 490), (490, 491), (491, 492), (492, 493), (493, 494), (494, 495), (496, 497), (496, 511), (497, 498), (498, 499), (499, 500), (500, 501), (501, 502), (502, 503), (503, 504), (504, 505), (505, 506), (506, 507), (507, 508), (508, 509), (509, 510), (510, 511), (512, 513), (512, 527), (513, 514), (514, 515), (515, 516), (516, 517), (517, 518), (518, 519), (519, 520), (520, 521), (521, 522), (522, 523), (523, 524), (524, 525), (525, 526), (526, 527), (528, 529), (528, 543), (529, 530), (530, 531), (531, 532), (532, 533), (533, 534), (534, 535), (535, 536), (536, 537), (537, 538), (538, 539), (539, 540), (540, 541), (541, 542), (542, 543)])
me_circle_035.attributes.new('sharp_edge', 'BOOLEAN', 'EDGE').data.foreach_set('value', [ (min(e.vertices), max(e.vertices)) in _k for e in me_circle_035.edges])
_uv = me_circle_035.uv_layers.new(name='UVMap')
_uv.uv.foreach_set('vector', [0.07605, 0.8087, 0.05904, 0.8035, 0.04336, 0.7951, 0.02961, 0.7839, 0.01833, 0.7701, 0.009946, 0.7544, 0.004784, 0.7374, 0.003041, 0.7197, 0.004784, 0.702, 0.009946, 0.685, 0.01833, 0.6693, 0.02961, 0.6556, 0.04336, 0.6443, 0.05904, 0.6359, 0.07605, 0.6308, 0.09375, 0.629, 0.1114, 0.6308, 0.1285, 0.6359, 0.1441, 0.6443, 0.1579, 0.6556, 0.1692, 0.6693, 0.1776, 0.685, 0.1827, 0.702, 0.1845, 0.7197, 0.1827, 0.7374, 0.1776, 0.7544, 0.1692, 0.7701, 0.1579, 0.7839, 0.1441, 0.7951, 0.1285, 0.8035, 0.1114, 0.8087, 0.09375, 0.8104, 0.07605, 0.8087, 0.09375, 0.8104, 0.1114, 0.8087, 0.1285, 0.8035, 0.1441, 0.7951, 0.1579, 0.7839, 0.1692, 0.7701, 0.1776, 0.7544, 0.1827, 0.7374, 0.1845, 0.7197, 0.1827, 0.702, 0.1776, 0.685, 0.1692, 0.6693, 0.1579, 0.6556, 0.1441, 0.6443, 0.1285, 0.6359, 0.1114, 0.6308, 0.09375, 0.629, 0.07605, 0.6308, 0.05904, 0.6359, 0.04336, 0.6443, 0.02961, 0.6556, 0.01833, 0.6693, 0.009946, 0.685, 0.004784, 0.702, 0.003041, 0.7197, 0.004784, 0.7374, 0.009946, 0.7544, 0.01833, 0.7701, 0.02961, 0.7839, 0.04336, 0.7951, 0.05904, 0.8035, 0.04336, 0.7261, 0.04336, 0.7133, 0.05904, 0.7133, 0.05904, 0.7261, 0.09375, 0.7261, 0.09375, 0.7133, 0.07605, 0.7133, 0.07605, 0.7261, 0.05904, 0.7261, 0.05904, 0.7133, 0.07605, 0.7133, 0.07605, 0.7261, 0.07605, 0.7261, 0.07605, 0.7133, 0.05904, 0.7133, 0.05904, 0.7261, 0.07605, 0.7261, 0.07605, 0.7133, 0.09375, 0.7133, 0.09375, 0.7261, 0.05904, 0.7261, 0.05904, 0.7133, 0.04336, 0.7133, 0.04336, 0.7261, 0.09375, 0.7261, 0.09375, 0.7133, 0.1114, 0.7133, 0.1114, 0.7261, 0.04336, 0.7261, 0.04336, 0.7133, 0.02961, 0.7133, 0.02961, 0.7261, 0.1114, 0.7261, 0.1114, 0.7133, 0.1285, 0.7133, 0.1285, 0.7261, 0.02961, 0.7261, 0.02961, 0.7133, 0.04336, 0.7133, 0.04336, 0.7261, 0.1285, 0.7261, 0.1285, 0.7133, 0.1441, 0.7133, 0.1441, 0.7261, 0.04336, 0.7261, 0.04336, 0.7133, 0.05904, 0.7133, 0.05904, 0.7261, 0.09375, 0.7261, 0.09375, 0.7133, 0.07605, 0.7133, 0.07605, 0.7261, 0.1441, 0.7261, 0.1441, 0.7133, 0.1579, 0.7133, 0.1579, 0.7261, 0.05904, 0.7261, 0.05904, 0.7133, 0.07605, 0.7133, 0.07605, 0.7261, 0.07605, 0.7261, 0.07605, 0.7133, 0.05904, 0.7133, 0.05904, 0.7261, 0.1579, 0.7261, 0.1579, 0.7133, 0.1441, 0.7133, 0.1441, 0.7261, 0.07605, 0.7261, 0.07605, 0.7133, 0.09375, 0.7133, 0.09375, 0.7261, 0.05904, 0.7261, 0.05904, 0.7133, 0.04336, 0.7133, 0.04336, 0.7261, 0.1441, 0.7261, 0.1441, 0.7133, 0.1285, 0.7133, 0.1285, 0.7261, 0.09375, 0.7261, 0.09375, 0.7133, 0.1114, 0.7133, 0.1114, 0.7261, 0.04336, 0.7261, 0.04336, 0.7133, 0.02961, 0.7133, 0.02961, 0.7261, 0.1285, 0.7261, 0.1285, 0.7133, 0.1114, 0.7133, 0.1114, 0.7261, 0.1114, 0.7261, 0.1114, 0.7133, 0.1285, 0.7133, 0.1285, 0.7261, 0.1579, 0.7261, 0.1579, 0.7133, 0.1441, 0.7133, 0.1441, 0.7261, 0.1114, 0.7261, 0.1114, 0.7133, 0.09375, 0.7133, 0.09375, 0.7261, 0.1285, 0.7261, 0.1285, 0.7133, 0.1441, 0.7133, 0.1441, 0.7261, 0.1441, 0.7261, 0.1441, 0.7133, 0.1285, 0.7133, 0.1285, 0.7261, 0.1441, 0.7261, 0.1441, 0.7133, 0.1579, 0.7133, 0.1579, 0.7261, 0.1285, 0.7261, 0.1285, 0.7133, 0.1114, 0.7133, 0.1114, 0.7261, 0.02961, 0.7261, 0.02961, 0.7133, 0.04336, 0.7133, 0.04336, 0.7261, 0.1114, 0.7261, 0.1114, 0.7133, 0.09375, 0.7133, 0.09375, 0.7261, 0.2261, 0.6198, 0.2117, 0.6169, 0.1994, 0.6087, 0.1912, 0.5964, 0.1883, 0.5819, 0.1912, 0.5675, 0.1994, 0.5552, 0.2117, 0.547, 0.2261, 0.5441, 0.2406, 0.547, 0.2529, 0.5552, 0.2611, 0.5675, 0.264, 0.5819, 0.2611, 0.5964, 0.2529, 0.6087, 0.2406, 0.6169, 0.3028, 0.5949, 0.307, 0.5984, 0.3116, 0.5949, 0.3301, 0.5949, 0.3339, 0.5984, 0.3369, 0.5949, 0.2729, 0.5811, 0.2811, 0.5752, 0.289, 0.5811, 0.2569, 0.5811, 0.2497, 0.5752, 0.2434, 0.5811, 0.3213, 0.5949, 0.3165, 0.5984, 0.3116, 0.5949, 0.3213, 0.5949, 0.3259, 0.5984, 0.3301, 0.5949, 0.2569, 0.5811, 0.2648, 0.5752, 0.2729, 0.5811, 0.2729, 0.5811, 0.2648, 0.5752, 0.2569, 0.5811, 0.3301, 0.5949, 0.3259, 0.5984, 0.3213, 0.5949, 0.2729, 0.5811, 0.2811, 0.5752, 0.2648, 0.5752, 0.2434, 0.5811, 0.2497, 0.5752, 0.2569, 0.5811, 0.2695, 0.55, 0.2773, 0.5437, 0.2841, 0.55, 0.3369, 0.5949, 0.3339, 0.5984, 0.3301, 0.5949, 0.2829, 0.4921, 0.2908, 0.4864, 0.2984, 0.4921, 0.2188, 0.619, 0.2335, 0.619, 0.2472, 0.6134, 0.2576, 0.603, 0.2632, 0.5893, 0.2632, 0.5746, 0.2576, 0.5609, 0.2472, 0.5505, 0.2335, 0.5448, 0.2188, 0.5448, 0.2051, 0.5505, 0.1947, 0.5609, 0.189, 0.5746, 0.189, 0.5893, 0.1947, 0.603, 0.2051, 0.6134, 0.2673, 0.4921, 0.2603, 0.4864, 0.2541, 0.4921, 0.2571, 0.5949, 0.2619, 0.5984, 0.2667, 0.5949, 0.2667, 0.5949, 0.2713, 0.5984, 0.2756, 0.5949, 0.2571, 0.5949, 0.2525, 0.5984, 0.2482, 0.5949, 0.2673, 0.4921, 0.2749, 0.4864, 0.2829, 0.4921, 0.2794, 0.5811, 0.2731, 0.5752, 0.2659, 0.5811, 0.2829, 0.4921, 0.2749, 0.4864, 0.2673, 0.4921, 0.2482, 0.5949, 0.2525, 0.5984, 0.2571, 0.5949, 0.289, 0.5811, 0.2811, 0.5752, 0.2729, 0.5811, 0.2667, 0.5949, 0.2619, 0.5984, 0.2571, 0.5949, 0.2541, 0.4921, 0.2603, 0.4864, 0.2673, 0.4921, 0.296, 0.5949, 0.299, 0.5984, 0.3028, 0.5949, 0.2984, 0.4921, 0.2908, 0.4864, 0.2829, 0.4921, 0.3028, 0.5949, 0.299, 0.5984, 0.296, 0.5949, 0.2756, 0.5949, 0.2713, 0.5984, 0.2667, 0.5949, 0.289, 0.5811, 0.2962, 0.5752, 0.3025, 0.5811, 0.3116, 0.4921, 0.3054, 0.4864, 0.2984, 0.4921, 0.3116, 0.5949, 0.307, 0.5984, 0.3028, 0.5949, 0.3, 0.5273, 0.2855, 0.5244, 0.2732, 0.5162, 0.265, 0.5039, 0.2621, 0.4894, 0.265, 0.475, 0.2732, 0.4627, 0.2855, 0.4545, 0.3, 0.4516, 0.3144, 0.4545, 0.3267, 0.4627, 0.3349, 0.475, 0.3378, 0.4894, 0.3349, 0.5039, 0.3267, 0.5162, 0.3144, 0.5244, 0.2497, 0.5752, 0.2569, 0.5811, 0.2648, 0.5752, 0.3166, 0.4864, 0.3116, 0.4921, 0.3054, 0.4864, 0.2498, 0.5811, 0.258, 0.5752, 0.2659, 0.5811, 0.2338, 0.5811, 0.2266, 0.5752, 0.2203, 0.5811, 0.2811, 0.5752, 0.2729, 0.5811, 0.2648, 0.5752, 0.2811, 0.5752, 0.289, 0.5811, 0.2962, 0.5752, 0.2338, 0.5811, 0.2417, 0.5752, 0.2498, 0.5811, 0.2498, 0.5811, 0.2417, 0.5752, 0.2338, 0.5811, 0.2962, 0.5752, 0.289, 0.5811, 0.2811, 0.5752, 0.2498, 0.5811, 0.258, 0.5752, 0.2417, 0.5752, 0.2203, 0.5811, 0.2266, 0.5752, 0.2338, 0.5811, 0.2685, 0.5984, 0.2727, 0.5949, 0.2765, 0.5984, 0.2603, 0.4864, 0.2541, 0.4921, 0.2491, 0.4864, 0.2524, 0.55, 0.2611, 0.5437, 0.2695, 0.55, 0.2926, 0.5266, 0.3074, 0.5266, 0.321, 0.5209, 0.3314, 0.5105, 0.3371, 0.4968, 0.3371, 0.4821, 0.3314, 0.4684, 0.321, 0.458, 0.3074, 0.4523, 0.2926, 0.4523, 0.279, 0.458, 0.2685, 0.4684, 0.2629, 0.4821, 0.2629, 0.4968, 0.2685, 0.5105, 0.279, 0.5209, 0.2352, 0.55, 0.2274, 0.5437, 0.2206, 0.55, 0.2749, 0.4864, 0.2829, 0.4921, 0.2908, 0.4864, 0.2908, 0.4864, 0.2984, 0.4921, 0.3054, 0.4864, 0.2749, 0.4864, 0.2673, 0.4921, 0.2603, 0.4864, 0.2352, 0.55, 0.2436, 0.5437, 0.2524, 0.55, 0.3401, 0.5811, 0.3337, 0.5752, 0.3265, 0.5811, 0.2524, 0.55, 0.2436, 0.5437, 0.2352, 0.55, 0.2603, 0.4864, 0.2673, 0.4921, 0.2749, 0.4864, 0.2659, 0.5811, 0.258, 0.5752, 0.2498, 0.5811, 0.2908, 0.4864, 0.2829, 0.4921, 0.2749, 0.4864, 0.2206, 0.55, 0.2274, 0.5437, 0.2352, 0.55, 0.3054, 0.4864, 0.3116, 0.4921, 0.3166, 0.4864, 0.2695, 0.55, 0.2611, 0.5437, 0.2524, 0.55, 0.2497, 0.5752, 0.2434, 0.5811, 0.2381, 0.5752, 0.3054, 0.4864, 0.2984, 0.4921, 0.2908, 0.4864, 0.2659, 0.5811, 0.2731, 0.5752, 0.2794, 0.5811, 0.2841, 0.55, 0.2773, 0.5437, 0.2695, 0.55, 0.2648, 0.5752, 0.2569, 0.5811, 0.2497, 0.5752, 0.272, 0.5699, 0.2575, 0.567, 0.2453, 0.5588, 0.2371, 0.5466, 0.2342, 0.5321, 0.2371, 0.5176, 0.2453, 0.5053, 0.2575, 0.4971, 0.272, 0.4943, 0.2865, 0.4971, 0.2988, 0.5053, 0.307, 0.5176, 0.3099, 0.5321, 0.307, 0.5466, 0.2988, 0.5588, 0.2865, 0.567, 0.2266, 0.5752, 0.2338, 0.5811, 0.2417, 0.5752, 0.2897, 0.5437, 0.2841, 0.55, 0.2773, 0.5437, 0.3105, 0.5811, 0.3186, 0.5752, 0.3265, 0.5811, 0.2945, 0.5811, 0.2872, 0.5752, 0.2809, 0.5811, 0.258, 0.5752, 0.2498, 0.5811, 0.2417, 0.5752, 0.258, 0.5752, 0.2659, 0.5811, 0.2731, 0.5752, 0.2945, 0.5811, 0.3023, 0.5752, 0.3105, 0.5811, 0.3105, 0.5811, 0.3023, 0.5752, 0.2945, 0.5811, 0.2731, 0.5752, 0.2659, 0.5811, 0.258, 0.5752, 0.3105, 0.5811, 0.3186, 0.5752, 0.3023, 0.5752, 0.2809, 0.5811, 0.2872, 0.5752, 0.2945, 0.5811, 0.3223, 0.5984, 0.3265, 0.5949, 0.3302, 0.5984, 0.2274, 0.5437, 0.2206, 0.55, 0.215, 0.5437, 0.259, 0.5984, 0.2638, 0.5949, 0.2685, 0.5984, 0.2646, 0.5692, 0.2794, 0.5692, 0.293, 0.5636, 0.3035, 0.5531, 0.3091, 0.5395, 0.3091, 0.5247, 0.3035, 0.5111, 0.293, 0.5006, 0.2794, 0.495, 0.2646, 0.495, 0.251, 0.5006, 0.2406, 0.5111, 0.2349, 0.5247, 0.2349, 0.5395, 0.2406, 0.5531, 0.251, 0.5636, 0.2496, 0.5984, 0.2454, 0.5949, 0.2416, 0.5984, 0.2436, 0.5437, 0.2524, 0.55, 0.2611, 0.5437, 0.2611, 0.5437, 0.2695, 0.55, 0.2773, 0.5437, 0.2436, 0.5437, 0.2352, 0.55, 0.2274, 0.5437, 0.2496, 0.5984, 0.2542, 0.5949, 0.259, 0.5984, 0.3144, 0.5267, 0.3078, 0.5206, 0.3003, 0.5267, 0.259, 0.5984, 0.2542, 0.5949, 0.2496, 0.5984, 0.2274, 0.5437, 0.2352, 0.55, 0.2436, 0.5437, 0.3265, 0.5811, 0.3186, 0.5752, 0.3105, 0.5811, 0.2611, 0.5437, 0.2524, 0.55, 0.2436, 0.5437, 0.2416, 0.5984, 0.2454, 0.5949, 0.2496, 0.5984, 0.2773, 0.5437, 0.2841, 0.55, 0.2897, 0.5437, 0.2685, 0.5984, 0.2638, 0.5949, 0.259, 0.5984, 0.215, 0.5437, 0.2206, 0.55, 0.2274, 0.5437, 0.2773, 0.5437, 0.2695, 0.55, 0.2611, 0.5437, 0.3265, 0.5811, 0.3337, 0.5752, 0.3401, 0.5811, 0.2765, 0.5984, 0.2727, 0.5949, 0.2685, 0.5984, 0.2417, 0.5752, 0.2338, 0.5811, 0.2266, 0.5752, 0.2475, 0.6185, 0.233, 0.6156, 0.2207, 0.6074, 0.2125, 0.5952, 0.2096, 0.5807, 0.2125, 0.5662, 0.2207, 0.5539, 0.233, 0.5457, 0.2475, 0.5429, 0.262, 0.5457, 0.2742, 0.5539, 0.2824, 0.5662, 0.2853, 0.5807, 0.2824, 0.5952, 0.2742, 0.6074, 0.262, 0.6156, 0.2872, 0.5752, 0.2945, 0.5811, 0.3023, 0.5752, 0.3337, 0.5752, 0.3401, 0.5811, 0.3453, 0.5752, 0.2836, 0.5267, 0.2921, 0.5206, 0.3003, 0.5267, 0.267, 0.5267, 0.2595, 0.5206, 0.2529, 0.5267, 0.3186, 0.5752, 0.3105, 0.5811, 0.3023, 0.5752, 0.3186, 0.5752, 0.3265, 0.5811, 0.3337, 0.5752, 0.267, 0.5267, 0.2751, 0.5206, 0.2836, 0.5267, 0.2836, 0.5267, 0.2751, 0.5206, 0.267, 0.5267, 0.3337, 0.5752, 0.3265, 0.5811, 0.3186, 0.5752, 0.2836, 0.5267, 0.2921, 0.5206, 0.2751, 0.5206, 0.2529, 0.5267, 0.2595, 0.5206, 0.267, 0.5267, 0.3398, 0.5984, 0.3441, 0.5949, 0.3478, 0.5984, 0.2454, 0.5949, 0.2416, 0.5984, 0.2386, 0.5949, 0.3128, 0.5984, 0.3176, 0.5949, 0.3223, 0.5984, 0.2401, 0.6178, 0.2549, 0.6178, 0.2685, 0.6122, 0.2789, 0.6017, 0.2846, 0.5881, 0.2846, 0.5733, 0.2789, 0.5597, 0.2685, 0.5492, 0.2549, 0.5436, 0.2401, 0.5436, 0.2265, 0.5492, 0.216, 0.5597, 0.2104, 0.5733, 0.2104, 0.5881, 0.216, 0.6017, 0.2265, 0.6122, 0.3034, 0.5984, 0.2991, 0.5949, 0.2954, 0.5984, 0.2542, 0.5949, 0.259, 0.5984, 0.2638, 0.5949, 0.2638, 0.5949, 0.2685, 0.5984, 0.2727, 0.5949, 0.2542, 0.5949, 0.2496, 0.5984, 0.2454, 0.5949, 0.3034, 0.5984, 0.308, 0.5949, 0.3128, 0.5984, 0.363, 0.55, 0.3562, 0.5437, 0.3484, 0.55, 0.3128, 0.5984, 0.308, 0.5949, 0.3034, 0.5984, 0.2454, 0.5949, 0.2496, 0.5984, 0.2542, 0.5949, 0.3003, 0.5267, 0.2921, 0.5206, 0.2836, 0.5267, 0.2638, 0.5949, 0.259, 0.5984, 0.2542, 0.5949, 0.2954, 0.5984, 0.2991, 0.5949, 0.3034, 0.5984, 0.2727, 0.5949, 0.2765, 0.5984, 0.2795, 0.5949, 0.3223, 0.5984, 0.3176, 0.5949, 0.3128, 0.5984, 0.2386, 0.5949, 0.2416, 0.5984, 0.2454, 0.5949, 0.2727, 0.5949, 0.2685, 0.5984, 0.2638, 0.5949, 0.3003, 0.5267, 0.3078, 0.5206, 0.3144, 0.5267, 0.3302, 0.5984, 0.3265, 0.5949, 0.3223, 0.5984, 0.3023, 0.5752, 0.2945, 0.5811, 0.2872, 0.5752, 0.3337, 0.62, 0.3192, 0.6171, 0.3069, 0.6089, 0.2987, 0.5966, 0.2958, 0.5821, 0.2987, 0.5677, 0.3069, 0.5554, 0.3192, 0.5472, 0.3337, 0.5443, 0.3481, 0.5472, 0.3604, 0.5554, 0.3686, 0.5677, 0.3715, 0.5821, 0.3686, 0.5966, 0.3604, 0.6089, 0.3481, 0.6171, 0.2595, 0.5206, 0.267, 0.5267, 0.2751, 0.5206, 0.3078, 0.5206, 0.3144, 0.5267, 0.3198, 0.5206, 0.3312, 0.55, 0.34, 0.5437, 0.3484, 0.55, 0.3141, 0.55, 0.3063, 0.5437, 0.2995, 0.55, 0.2921, 0.5206, 0.2836, 0.5267, 0.2751, 0.5206, 0.2921, 0.5206, 0.3003, 0.5267, 0.3078, 0.5206, 0.3141, 0.55, 0.3225, 0.5437, 0.3312, 0.55, 0.3312, 0.55, 0.3225, 0.5437, 0.3141, 0.55, 0.3078, 0.5206, 0.3003, 0.5267, 0.2921, 0.5206, 0.3312, 0.55, 0.34, 0.5437, 0.3225, 0.5437, 0.2995, 0.55, 0.3063, 0.5437, 0.3141, 0.55, 0.3219, 0.5267, 0.3294, 0.5206, 0.336, 0.5267, 0.3198, 0.5206, 0.3144, 0.5267, 0.3078, 0.5206, 0.3304, 0.5984, 0.3352, 0.5949, 0.3398, 0.5984, 0.3263, 0.6192, 0.341, 0.6192, 0.3547, 0.6136, 0.3651, 0.6031, 0.3708, 0.5895, 0.3708, 0.5747, 0.3651, 0.5611, 0.3547, 0.5507, 0.341, 0.545, 0.3263, 0.545, 0.3126, 0.5507, 0.3022, 0.5611, 0.2966, 0.5747, 0.2966, 0.5895, 0.3022, 0.6031, 0.3126, 0.6136, 0.321, 0.5984, 0.3167, 0.5949, 0.313, 0.5984, 0.308, 0.5949, 0.3128, 0.5984, 0.3176, 0.5949, 0.3176, 0.5949, 0.3223, 0.5984, 0.3265, 0.5949, 0.308, 0.5949, 0.3034, 0.5984, 0.2991, 0.5949, 0.321, 0.5984, 0.3256, 0.5949, 0.3304, 0.5984, 0.3644, 0.5984, 0.3607, 0.5949, 0.3564, 0.5984, 0.3304, 0.5984, 0.3256, 0.5949, 0.321, 0.5984, 0.2991, 0.5949, 0.3034, 0.5984, 0.308, 0.5949, 0.3484, 0.55, 0.34, 0.5437, 0.3312, 0.55, 0.3176, 0.5949, 0.3128, 0.5984, 0.308, 0.5949, 0.313, 0.5984, 0.3167, 0.5949, 0.321, 0.5984, 0.2475, 0.5206, 0.2529, 0.5267, 0.2595, 0.5206, 0.3398, 0.5984, 0.3352, 0.5949, 0.3304, 0.5984, 0.2595, 0.5206, 0.2529, 0.5267, 0.2475, 0.5206, 0.3265, 0.5949, 0.3223, 0.5984, 0.3176, 0.5949, 0.3484, 0.55, 0.3562, 0.5437, 0.363, 0.55, 0.3478, 0.5984, 0.3441, 0.5949, 0.3398, 0.5984, 0.2751, 0.5206, 0.267, 0.5267, 0.2595, 0.5206, 0.2273, 0.5885, 0.2129, 0.5856, 0.2006, 0.5774, 0.1924, 0.5651, 0.1895, 0.5507, 0.1924, 0.5362, 0.2006, 0.5239, 0.2129, 0.5157, 0.2273, 0.5128, 0.2418, 0.5157, 0.2541, 0.5239, 0.2623, 0.5362, 0.2652, 0.5507, 0.2623, 0.5651, 0.2541, 0.5774, 0.2418, 0.5856, 0.3063, 0.5437, 0.3141, 0.55, 0.3225, 0.5437, 0.3509, 0.5949, 0.3478, 0.5984, 0.3441, 0.5949, 0.347, 0.5984, 0.3518, 0.5949, 0.3564, 0.5984, 0.3376, 0.5984, 0.3333, 0.5949, 0.3296, 0.5984, 0.34, 0.5437, 0.3312, 0.55, 0.3225, 0.5437, 0.34, 0.5437, 0.3484, 0.55, 0.3562, 0.5437, 0.3376, 0.5984, 0.3422, 0.5949, 0.347, 0.5984, 0.347, 0.5984, 0.3422, 0.5949, 0.3376, 0.5984, 0.3562, 0.5437, 0.3484, 0.55, 0.34, 0.5437, 0.347, 0.5984, 0.3518, 0.5949, 0.3422, 0.5949, 0.3296, 0.5984, 0.3333, 0.5949, 0.3376, 0.5984, 0.3021, 0.5811, 0.3093, 0.5752, 0.3156, 0.5811, 0.3686, 0.5437, 0.363, 0.55, 0.3562, 0.5437, 0.3052, 0.5267, 0.3137, 0.5206, 0.3219, 0.5267, 0.22, 0.5878, 0.2347, 0.5878, 0.2484, 0.5821, 0.2588, 0.5717, 0.2644, 0.558, 0.2644, 0.5433, 0.2588, 0.5296, 0.2484, 0.5192, 0.2347, 0.5135, 0.22, 0.5135, 0.2063, 0.5192, 0.1959, 0.5296, 0.1902, 0.5433, 0.1902, 0.558, 0.1959, 0.5717, 0.2063, 0.5821, 0.2886, 0.5267, 0.2811, 0.5206, 0.2745, 0.5267, 0.3256, 0.5949, 0.3304, 0.5984, 0.3352, 0.5949, 0.3352, 0.5949, 0.3398, 0.5984, 0.3441, 0.5949, 0.3256, 0.5949, 0.321, 0.5984, 0.3167, 0.5949, 0.2886, 0.5267, 0.2967, 0.5206, 0.3052, 0.5267, 0.2993, 0.5984, 0.2956, 0.5949, 0.2913, 0.5984, 0.3052, 0.5267, 0.2967, 0.5206, 0.2886, 0.5267, 0.3167, 0.5949, 0.321, 0.5984, 0.3256, 0.5949, 0.3564, 0.5984, 0.3518, 0.5949, 0.347, 0.5984, 0.3352, 0.5949, 0.3304, 0.5984, 0.3256, 0.5949, 0.2745, 0.5267, 0.2811, 0.5206, 0.2886, 0.5267, 0.3441, 0.5949, 0.3478, 0.5984, 0.3509, 0.5949, 0.3219, 0.5267, 0.3137, 0.5206, 0.3052, 0.5267, 0.3063, 0.5437, 0.2995, 0.55, 0.2939, 0.5437, 0.3441, 0.5949, 0.3398, 0.5984, 0.3352, 0.5949, 0.3564, 0.5984, 0.3607, 0.5949, 0.3644, 0.5984, 0.336, 0.5267, 0.3294, 0.5206, 0.3219, 0.5267, 0.3225, 0.5437, 0.3141, 0.55, 0.3063, 0.5437, 0.2638, 0.5196, 0.2493, 0.5167, 0.2371, 0.5085, 0.2289, 0.4962, 0.226, 0.4818, 0.2289, 0.4673, 0.2371, 0.455, 0.2493, 0.4468, 0.2638, 0.4439, 0.2783, 0.4468, 0.2906, 0.455, 0.2988, 0.4673, 0.3017, 0.4818, 0.2988, 0.4962, 0.2906, 0.5085, 0.2783, 0.5167, 0.3333, 0.5949, 0.3376, 0.5984, 0.3422, 0.5949, 0.3414, 0.5206, 0.336, 0.5267, 0.3294, 0.5206, 0.2819, 0.5984, 0.2867, 0.5949, 0.2913, 0.5984, 0.2725, 0.5984, 0.2682, 0.5949, 0.2645, 0.5984, 0.3518, 0.5949, 0.347, 0.5984, 0.3422, 0.5949, 0.3518, 0.5949, 0.3564, 0.5984, 0.3607, 0.5949, 0.2725, 0.5984, 0.2771, 0.5949, 0.2819, 0.5984, 0.2819, 0.5984, 0.2771, 0.5949, 0.2725, 0.5984, 0.3607, 0.5949, 0.3564, 0.5984, 0.3518, 0.5949, 0.2819, 0.5984, 0.2867, 0.5949, 0.2771, 0.5949, 0.2645, 0.5984, 0.2682, 0.5949, 0.2725, 0.5984, 0.2568, 0.5811, 0.2641, 0.5752, 0.2704, 0.5811, 0.2811, 0.5206, 0.2745, 0.5267, 0.2691, 0.5206, 0.286, 0.5811, 0.2942, 0.5752, 0.3021, 0.5811, 0.2564, 0.5189, 0.2712, 0.5189, 0.2848, 0.5132, 0.2953, 0.5028, 0.3009, 0.4891, 0.3009, 0.4744, 0.2953, 0.4607, 0.2848, 0.4503, 0.2712, 0.4447, 0.2564, 0.4447, 0.2428, 0.4503, 0.2324, 0.4607, 0.2267, 0.4744, 0.2267, 0.4891, 0.2324, 0.5028, 0.2428, 0.5132, 0.27, 0.5811, 0.2628, 0.5752, 0.2564, 0.5811, 0.2967, 0.5206, 0.3052, 0.5267, 0.3137, 0.5206, 0.3137, 0.5206, 0.3219, 0.5267, 0.3294, 0.5206, 0.2967, 0.5206, 0.2886, 0.5267, 0.2811, 0.5206, 0.27, 0.5811, 0.2779, 0.5752, 0.286, 0.5811, 0.2897, 0.55, 0.2829, 0.5437, 0.2751, 0.55, 0.286, 0.5811, 0.2779, 0.5752, 0.27, 0.5811, 0.2811, 0.5206, 0.2886, 0.5267, 0.2967, 0.5206, 0.2913, 0.5984, 0.2867, 0.5949, 0.2819, 0.5984, 0.3137, 0.5206, 0.3052, 0.5267, 0.2967, 0.5206, 0.2564, 0.5811, 0.2628, 0.5752, 0.27, 0.5811, 0.3266, 0.5949, 0.3296, 0.5984, 0.3333, 0.5949, 0.3021, 0.5811, 0.2942, 0.5752, 0.286, 0.5811, 0.3333, 0.5949, 0.3296, 0.5984, 0.3266, 0.5949, 0.3294, 0.5206, 0.3219, 0.5267, 0.3137, 0.5206, 0.2913, 0.5984, 0.2956, 0.5949, 0.2993, 0.5984, 0.3156, 0.5811, 0.3093, 0.5752, 0.3021, 0.5811, 0.3422, 0.5949, 0.3376, 0.5984, 0.3333, 0.5949, 0.3335, 0.5215, 0.319, 0.5186, 0.3068, 0.5104, 0.2986, 0.4981, 0.2957, 0.4837, 0.2986, 0.4692, 0.3068, 0.4569, 0.319, 0.4487, 0.3335, 0.4458, 0.348, 0.4487, 0.3603, 0.4569, 0.3685, 0.4692, 0.3714, 0.4837, 0.3685, 0.4981, 0.3603, 0.5104, 0.348, 0.5186, 0.2682, 0.5949, 0.2725, 0.5984, 0.2771, 0.5949, 0.2956, 0.5949, 0.2993, 0.5984, 0.3024, 0.5949, 0.2579, 0.55, 0.2667, 0.5437, 0.2751, 0.55, 0.2408, 0.55, 0.233, 0.5437, 0.2262, 0.55, 0.2867, 0.5949, 0.2819, 0.5984, 0.2771, 0.5949, 0.2867, 0.5949, 0.2913, 0.5984, 0.2956, 0.5949, 0.2408, 0.55, 0.2492, 0.5437, 0.2579, 0.55, 0.2579, 0.55, 0.2492, 0.5437, 0.2408, 0.55, 0.2956, 0.5949, 0.2913, 0.5984, 0.2867, 0.5949, 0.2579, 0.55, 0.2667, 0.5437, 0.2492, 0.5437, 0.2262, 0.55, 0.233, 0.5437, 0.2408, 0.55, 0.3011, 0.5811, 0.3083, 0.5752, 0.3147, 0.5811, 0.3024, 0.5949, 0.2993, 0.5984, 0.2956, 0.5949, 0.2408, 0.5811, 0.249, 0.5752, 0.2568, 0.5811, 0.3261, 0.5208, 0.3409, 0.5208, 0.3545, 0.5151, 0.365, 0.5047, 0.3706, 0.491, 0.3706, 0.4763, 0.365, 0.4626, 0.3545, 0.4522, 0.3409, 0.4466, 0.3261, 0.4466, 0.3125, 0.4522, 0.3021, 0.4626, 0.2964, 0.4763, 0.2964, 0.491, 0.3021, 0.5047, 0.3125, 0.5151, 0.2248, 0.5811, 0.2175, 0.5752, 0.2112, 0.5811, 0.2779, 0.5752, 0.286, 0.5811, 0.2942, 0.5752, 0.2942, 0.5752, 0.3021, 0.5811, 0.3093, 0.5752, 0.2779, 0.5752, 0.27, 0.5811, 0.2628, 0.5752, 0.2248, 0.5811, 0.2326, 0.5752, 0.2408, 0.5811, 0.2877, 0.4921, 0.2815, 0.4864, 0.2745, 0.4921, 0.2408, 0.5811, 0.2326, 0.5752, 0.2248, 0.5811, 0.2628, 0.5752, 0.27, 0.5811, 0.2779, 0.5752, 0.2751, 0.55, 0.2667, 0.5437, 0.2579, 0.55, 0.2942, 0.5752, 0.286, 0.5811, 0.2779, 0.5752, 0.2112, 0.5811, 0.2175, 0.5752, 0.2248, 0.5811, 0.3093, 0.5752, 0.3156, 0.5811, 0.3208, 0.5752, 0.2568, 0.5811, 0.249, 0.5752, 0.2408, 0.5811, 0.2682, 0.5949, 0.2645, 0.5984, 0.2614, 0.5949, 0.3093, 0.5752, 0.3021, 0.5811, 0.2942, 0.5752, 0.2751, 0.55, 0.2829, 0.5437, 0.2897, 0.55, 0.2704, 0.5811, 0.2641, 0.5752, 0.2568, 0.5811, 0.2771, 0.5949, 0.2725, 0.5984, 0.2682, 0.5949, 0.2359, 0.5643, 0.2214, 0.5614, 0.2092, 0.5532, 0.201, 0.541, 0.1981, 0.5265, 0.201, 0.512, 0.2092, 0.4997, 0.2214, 0.4915, 0.2359, 0.4887, 0.2504, 0.4915, 0.2627, 0.4997, 0.2709, 0.512, 0.2737, 0.5265, 0.2709, 0.541, 0.2627, 0.5532, 0.2504, 0.5614, 0.233, 0.5437, 0.2408, 0.55, 0.2492, 0.5437, 0.2829, 0.5437, 0.2897, 0.55, 0.2953, 0.5437, 0.259, 0.4921, 0.2669, 0.4864, 0.2745, 0.4921, 0.2434, 0.4921, 0.2364, 0.4864, 0.2303, 0.4921, 0.2667, 0.5437, 0.2579, 0.55, 0.2492, 0.5437, 0.2667, 0.5437, 0.2751, 0.55, 0.2829, 0.5437, 0.2434, 0.4921, 0.251, 0.4864, 0.259, 0.4921, 0.259, 0.4921, 0.251, 0.4864, 0.2434, 0.4921, 0.2829, 0.5437, 0.2751, 0.55, 0.2667, 0.5437, 0.259, 0.4921, 0.2669, 0.4864, 0.251, 0.4864, 0.2303, 0.4921, 0.2364, 0.4864, 0.2434, 0.4921, 0.2829, 0.5267, 0.2904, 0.5206, 0.297, 0.5267, 0.2953, 0.5437, 0.2897, 0.55, 0.2829, 0.5437, 0.2851, 0.5811, 0.2932, 0.5752, 0.3011, 0.5811, 0.2285, 0.5636, 0.2433, 0.5636, 0.2569, 0.5579, 0.2674, 0.5475, 0.273, 0.5339, 0.273, 0.5191, 0.2674, 0.5055, 0.2569, 0.495, 0.2433, 0.4894, 0.2285, 0.4894, 0.2149, 0.495, 0.2044, 0.5055, 0.1988, 0.5191, 0.1988, 0.5339, 0.2044, 0.5475, 0.2149, 0.5579, 0.2691, 0.5811, 0.2618, 0.5752, 0.2555, 0.5811, 0.2326, 0.5752, 0.2408, 0.5811, 0.249, 0.5752, 0.249, 0.5752, 0.2568, 0.5811, 0.2641, 0.5752, 0.2326, 0.5752, 0.2248, 0.5811, 0.2175, 0.5752, 0.2691, 0.5811, 0.2769, 0.5752, 0.2851, 0.5811, 0.3114, 0.5267, 0.3048, 0.5206, 0.2973, 0.5267, 0.2851, 0.5811, 0.2769, 0.5752, 0.2691, 0.5811, 0.2175, 0.5752, 0.2248, 0.5811, 0.2326, 0.5752, 0.2745, 0.4921, 0.2669, 0.4864, 0.259, 0.4921, 0.249, 0.5752, 0.2408, 0.5811, 0.2326, 0.5752, 0.2555, 0.5811, 0.2618, 0.5752, 0.2691, 0.5811, 0.2206, 0.5437, 0.2262, 0.55, 0.233, 0.5437, 0.3011, 0.5811, 0.2932, 0.5752, 0.2851, 0.5811, 0.233, 0.5437, 0.2262, 0.55, 0.2206, 0.5437, 0.2641, 0.5752, 0.2568, 0.5811, 0.249, 0.5752, 0.2745, 0.4921, 0.2815, 0.4864, 0.2877, 0.4921, 0.3147, 0.5811, 0.3083, 0.5752, 0.3011, 0.5811, 0.2492, 0.5437, 0.2408, 0.55, 0.233, 0.5437, 0.3308, 0.5268, 0.3163, 0.5239, 0.304, 0.5157, 0.2958, 0.5035, 0.293, 0.489, 0.2958, 0.4745, 0.304, 0.4622, 0.3163, 0.454, 0.3308, 0.4512, 0.3453, 0.454, 0.3576, 0.4622, 0.3658, 0.4745, 0.3686, 0.489, 0.3658, 0.5035, 0.3576, 0.5157, 0.3453, 0.5239, 0.2364, 0.4864, 0.2434, 0.4921, 0.251, 0.4864, 0.3199, 0.5752, 0.3147, 0.5811, 0.3083, 0.5752, 0.2806, 0.5267, 0.2891, 0.5206, 0.2973, 0.5267, 0.264, 0.5267, 0.2565, 0.5206, 0.2499, 0.5267, 0.2669, 0.4864, 0.259, 0.4921, 0.251, 0.4864, 0.2669, 0.4864, 0.2745, 0.4921, 0.2815, 0.4864, 0.264, 0.5267, 0.2721, 0.5206, 0.2806, 0.5267, 0.2806, 0.5267, 0.2721, 0.5206, 0.264, 0.5267, 0.2815, 0.4864, 0.2745, 0.4921, 0.2669, 0.4864, 0.2806, 0.5267, 0.2891, 0.5206, 0.2721, 0.5206, 0.2499, 0.5267, 0.2565, 0.5206, 0.264, 0.5267, 0.2726, 0.55, 0.2804, 0.5437, 0.2872, 0.55, 0.2927, 0.4864, 0.2877, 0.4921, 0.2815, 0.4864, 0.2662, 0.5267, 0.2747, 0.5206, 0.2829, 0.5267, 0.3234, 0.5261, 0.3382, 0.5261, 0.3518, 0.5205, 0.3623, 0.51, 0.3679, 0.4964, 0.3679, 0.4816, 0.3623, 0.468, 0.3518, 0.4575, 0.3382, 0.4519, 0.3234, 0.4519, 0.3098, 0.4575, 0.2993, 0.468, 0.2937, 0.4816, 0.2937, 0.4964, 0.2993, 0.51, 0.3098, 0.5205, 0.2496, 0.5267, 0.2421, 0.5206, 0.2355, 0.5267, 0.2769, 0.5752, 0.2851, 0.5811, 0.2932, 0.5752, 0.2932, 0.5752, 0.3011, 0.5811, 0.3083, 0.5752, 0.2769, 0.5752, 0.2691, 0.5811, 0.2618, 0.5752, 0.2496, 0.5267, 0.2577, 0.5206, 0.2662, 0.5267, 0.2794, 0.55, 0.2726, 0.5437, 0.2648, 0.55, 0.2662, 0.5267, 0.2577, 0.5206, 0.2496, 0.5267, 0.2618, 0.5752, 0.2691, 0.5811, 0.2769, 0.5752, 0.2973, 0.5267, 0.2891, 0.5206, 0.2806, 0.5267, 0.2932, 0.5752, 0.2851, 0.5811, 0.2769, 0.5752, 0.2355, 0.5267, 0.2421, 0.5206, 0.2496, 0.5267, 0.3083, 0.5752, 0.3147, 0.5811, 0.3199, 0.5752, 0.2829, 0.5267, 0.2747, 0.5206, 0.2662, 0.5267, 0.2503, 0.5752, 0.2555, 0.5811, 0.2618, 0.5752, 0.3083, 0.5752, 0.3011, 0.5811, 0.2932, 0.5752, 0.2973, 0.5267, 0.3048, 0.5206, 0.3114, 0.5267, 0.297, 0.5267, 0.2904, 0.5206, 0.2829, 0.5267, 0.251, 0.4864, 0.2434, 0.4921, 0.2364, 0.4864, 0.232, 0.5227, 0.2175, 0.5198, 0.2053, 0.5116, 0.1971, 0.4994, 0.1942, 0.4849, 0.1971, 0.4704, 0.2053, 0.4581, 0.2175, 0.4499, 0.232, 0.447, 0.2465, 0.4499, 0.2588, 0.4581, 0.267, 0.4704, 0.2698, 0.4849, 0.267, 0.4994, 0.2588, 0.5116, 0.2465, 0.5198, 0.2565, 0.5206, 0.264, 0.5267, 0.2721, 0.5206, 0.3024, 0.5206, 0.297, 0.5267, 0.2904, 0.5206, 0.2476, 0.55, 0.2564, 0.5437, 0.2648, 0.55, 0.2304, 0.55, 0.2227, 0.5437, 0.2159, 0.55, 0.2891, 0.5206, 0.2806, 0.5267, 0.2721, 0.5206, 0.2891, 0.5206, 0.2973, 0.5267, 0.3048, 0.5206, 0.2304, 0.55, 0.2389, 0.5437, 0.2476, 0.55, 0.2476, 0.55, 0.2389, 0.5437, 0.2304, 0.55, 0.3048, 0.5206, 0.2973, 0.5267, 0.2891, 0.5206, 0.2476, 0.55, 0.2564, 0.5437, 0.2389, 0.5437, 0.2159, 0.55, 0.2227, 0.5437, 0.2304, 0.55, 0.2475, 0.5984, 0.2518, 0.5949, 0.2555, 0.5984, 0.2421, 0.5206, 0.2355, 0.5267, 0.2301, 0.5206, 0.2555, 0.55, 0.2642, 0.5437, 0.2726, 0.55, 0.2246, 0.522, 0.2394, 0.522, 0.253, 0.5163, 0.2635, 0.5059, 0.2691, 0.4923, 0.2691, 0.4775, 0.2635, 0.4639, 0.253, 0.4534, 0.2394, 0.4478, 0.2246, 0.4478, 0.211, 0.4534, 0.2005, 0.4639, 0.1949, 0.4775, 0.1949, 0.4923, 0.2005, 0.5059, 0.211, 0.5163, 0.2383, 0.55, 0.2305, 0.5437, 0.2237, 0.55, 0.2577, 0.5206, 0.2662, 0.5267, 0.2747, 0.5206, 0.2747, 0.5206, 0.2829, 0.5267, 0.2904, 0.5206, 0.2577, 0.5206, 0.2496, 0.5267, 0.2421, 0.5206, 0.2383, 0.55, 0.2467, 0.5437, 0.2555, 0.55, 0.2506, 0.5984, 0.2469, 0.5949, 0.2426, 0.5984, 0.2555, 0.55, 0.2467, 0.5437, 0.2383, 0.55, 0.2421, 0.5206, 0.2496, 0.5267, 0.2577, 0.5206, 0.2648, 0.55, 0.2564, 0.5437, 0.2476, 0.55, 0.2747, 0.5206, 0.2662, 0.5267, 0.2577, 0.5206, 0.2237, 0.55, 0.2305, 0.5437, 0.2383, 0.55, 0.2904, 0.5206, 0.297, 0.5267, 0.3024, 0.5206, 0.2726, 0.55, 0.2642, 0.5437, 0.2555, 0.55, 0.2301, 0.5206, 0.2355, 0.5267, 0.2421, 0.5206, 0.2904, 0.5206, 0.2829, 0.5267, 0.2747, 0.5206, 0.2648, 0.55, 0.2726, 0.5437, 0.2794, 0.55, 0.2872, 0.55, 0.2804, 0.5437, 0.2726, 0.55, 0.2721, 0.5206, 0.264, 0.5267, 0.2565, 0.5206, 0.2915, 0.5485, 0.2771, 0.5457, 0.2648, 0.5375, 0.2566, 0.5252, 0.2537, 0.5107, 0.2566, 0.4962, 0.2648, 0.484, 0.2771, 0.4758, 0.2915, 0.4729, 0.306, 0.4758, 0.3183, 0.484, 0.3265, 0.4962, 0.3294, 0.5107, 0.3265, 0.5252, 0.3183, 0.5375, 0.306, 0.5457, 0.2227, 0.5437, 0.2304, 0.55, 0.2389, 0.5437, 0.2928, 0.5437, 0.2872, 0.55, 0.2804, 0.5437, 0.2332, 0.5984, 0.238, 0.5949, 0.2426, 0.5984, 0.2238, 0.5984, 0.2195, 0.5949, 0.2158, 0.5984, 0.2564, 0.5437, 0.2476, 0.55, 0.2389, 0.5437, 0.2564, 0.5437, 0.2648, 0.55, 0.2726, 0.5437, 0.2238, 0.5984, 0.2284, 0.5949, 0.2332, 0.5984, 0.2332, 0.5984, 0.2284, 0.5949, 0.2238, 0.5984, 0.2726, 0.5437, 0.2648, 0.55, 0.2564, 0.5437, 0.2332, 0.5984, 0.238, 0.5949, 0.2284, 0.5949, 0.2158, 0.5984, 0.2195, 0.5949, 0.2238, 0.5984, 0.247, 0.5984, 0.2512, 0.5949, 0.2549, 0.5984, 0.2305, 0.5437, 0.2237, 0.55, 0.2181, 0.5437, 0.2381, 0.5984, 0.2429, 0.5949, 0.2475, 0.5984, 0.2842, 0.5478, 0.2989, 0.5478, 0.3126, 0.5422, 0.323, 0.5317, 0.3286, 0.5181, 0.3286, 0.5033, 0.323, 0.4897, 0.3126, 0.4793, 0.2989, 0.4736, 0.2842, 0.4736, 0.2705, 0.4793, 0.2601, 0.4897, 0.2544, 0.5033, 0.2544, 0.5181, 0.2601, 0.5317, 0.2705, 0.5422, 0.2287, 0.5984, 0.2244, 0.5949, 0.2207, 0.5984, 0.2467, 0.5437, 0.2555, 0.55, 0.2642, 0.5437, 0.2642, 0.5437, 0.2726, 0.55, 0.2804, 0.5437, 0.2467, 0.5437, 0.2383, 0.55, 0.2305, 0.5437, 0.2287, 0.5984, 0.2333, 0.5949, 0.2381, 0.5984, 0.2814, 0.5267, 0.2748, 0.5206, 0.2673, 0.5267, 0.2381, 0.5984, 0.2333, 0.5949, 0.2287, 0.5984, 0.2305, 0.5437, 0.2383, 0.55, 0.2467, 0.5437, 0.2426, 0.5984, 0.238, 0.5949, 0.2332, 0.5984, 0.2642, 0.5437, 0.2555, 0.55, 0.2467, 0.5437, 0.2207, 0.5984, 0.2244, 0.5949, 0.2287, 0.5984, 0.2804, 0.5437, 0.2872, 0.55, 0.2928, 0.5437, 0.2475, 0.5984, 0.2429, 0.5949, 0.2381, 0.5984, 0.2181, 0.5437, 0.2237, 0.55, 0.2305, 0.5437, 0.2804, 0.5437, 0.2726, 0.55, 0.2642, 0.5437, 0.2426, 0.5984, 0.2469, 0.5949, 0.2506, 0.5984, 0.2555, 0.5984, 0.2518, 0.5949, 0.2475, 0.5984, 0.2389, 0.5437, 0.2304, 0.55, 0.2227, 0.5437, 0.3331, 0.567, 0.3186, 0.5641, 0.3064, 0.5559, 0.2982, 0.5436, 0.2953, 0.5291, 0.2982, 0.5147, 0.3064, 0.5024, 0.3186, 0.4942, 0.3331, 0.4913, 0.3476, 0.4942, 0.3599, 0.5024, 0.3681, 0.5147, 0.371, 0.5291, 0.3681, 0.5436, 0.3599, 0.5559, 0.3476, 0.5641, 0.2195, 0.5949, 0.2238, 0.5984, 0.2284, 0.5949, 0.2469, 0.5949, 0.2506, 0.5984, 0.2537, 0.5949, 0.2506, 0.5267, 0.2591, 0.5206, 0.2673, 0.5267, 0.234, 0.5267, 0.2265, 0.5206, 0.2199, 0.5267, 0.238, 0.5949, 0.2332, 0.5984, 0.2284, 0.5949, 0.238, 0.5949, 0.2426, 0.5984, 0.2469, 0.5949, 0.234, 0.5267, 0.2421, 0.5206, 0.2506, 0.5267, 0.2506, 0.5267, 0.2421, 0.5206, 0.234, 0.5267, 0.2469, 0.5949, 0.2426, 0.5984, 0.238, 0.5949, 0.2506, 0.5267, 0.2591, 0.5206, 0.2421, 0.5206, 0.2199, 0.5267, 0.2265, 0.5206, 0.234, 0.5267, 0.2949, 0.5267, 0.3024, 0.5206, 0.309, 0.5267, 0.2537, 0.5949, 0.2506, 0.5984, 0.2469, 0.5949, 0.2375, 0.5984, 0.2423, 0.5949, 0.247, 0.5984, 0.3257, 0.5662, 0.3405, 0.5662, 0.3541, 0.5606, 0.3646, 0.5501, 0.3702, 0.5365, 0.3702, 0.5217, 0.3646, 0.5081, 0.3541, 0.4977, 0.3405, 0.492, 0.3257, 0.492, 0.3121, 0.4977, 0.3017, 0.5081, 0.296, 0.5217, 0.296, 0.5365, 0.3017, 0.5501, 0.3121, 0.5606, 0.2281, 0.5984, 0.2238, 0.5949, 0.2201, 0.5984, 0.2333, 0.5949, 0.2381, 0.5984, 0.2429, 0.5949, 0.2429, 0.5949, 0.2475, 0.5984, 0.2518, 0.5949, 0.2333, 0.5949, 0.2287, 0.5984, 0.2244, 0.5949, 0.2281, 0.5984, 0.2327, 0.5949, 0.2375, 0.5984, 0.2716, 0.5984, 0.2679, 0.5949, 0.2636, 0.5984, 0.2375, 0.5984, 0.2327, 0.5949, 0.2281, 0.5984, 0.2244, 0.5949, 0.2287, 0.5984, 0.2333, 0.5949, 0.2673, 0.5267, 0.2591, 0.5206, 0.2506, 0.5267, 0.2429, 0.5949, 0.2381, 0.5984, 0.2333, 0.5949, 0.2201, 0.5984, 0.2238, 0.5949, 0.2281, 0.5984, 0.2128, 0.5949, 0.2158, 0.5984, 0.2195, 0.5949, 0.247, 0.5984, 0.2423, 0.5949, 0.2375, 0.5984, 0.2195, 0.5949, 0.2158, 0.5984, 0.2128, 0.5949, 0.2518, 0.5949, 0.2475, 0.5984, 0.2429, 0.5949, 0.2673, 0.5267, 0.2748, 0.5206, 0.2814, 0.5267, 0.2549, 0.5984, 0.2512, 0.5949, 0.247, 0.5984, 0.2284, 0.5949, 0.2238, 0.5984, 0.2195, 0.5949, 0.324, 0.5855, 0.3095, 0.5826, 0.2973, 0.5744, 0.2891, 0.5621, 0.2862, 0.5476, 0.2891, 0.5332, 0.2973, 0.5209, 0.3095, 0.5127, 0.324, 0.5098, 0.3385, 0.5127, 0.3508, 0.5209, 0.359, 0.5332, 0.3619, 0.5476, 0.359, 0.5621, 0.3508, 0.5744, 0.3385, 0.5826, 0.2265, 0.5206, 0.234, 0.5267, 0.2421, 0.5206, 0.2748, 0.5206, 0.2814, 0.5267, 0.2868, 0.5206, 0.2542, 0.5984, 0.259, 0.5949, 0.2636, 0.5984, 0.2448, 0.5984, 0.2405, 0.5949, 0.2368, 0.5984, 0.2591, 0.5206, 0.2506, 0.5267, 0.2421, 0.5206, 0.2591, 0.5206, 0.2673, 0.5267, 0.2748, 0.5206, 0.2448, 0.5984, 0.2494, 0.5949, 0.2542, 0.5984, 0.2542, 0.5984, 0.2494, 0.5949, 0.2448, 0.5984, 0.2748, 0.5206, 0.2673, 0.5267, 0.2591, 0.5206, 0.2542, 0.5984, 0.259, 0.5949, 0.2494, 0.5949, 0.2368, 0.5984, 0.2405, 0.5949, 0.2448, 0.5984, 0.2868, 0.5206, 0.2814, 0.5267, 0.2748, 0.5206, 0.2782, 0.5267, 0.2867, 0.5206, 0.2949, 0.5267, 0.3166, 0.5847, 0.3314, 0.5847, 0.345, 0.5791, 0.3555, 0.5687, 0.3611, 0.555, 0.3611, 0.5403, 0.3555, 0.5266, 0.345, 0.5162, 0.3314, 0.5105, 0.3166, 0.5105, 0.303, 0.5162, 0.2926, 0.5266, 0.2869, 0.5403, 0.2869, 0.555, 0.2926, 0.5687, 0.303, 0.5791, 0.2616, 0.5267, 0.2541, 0.5206, 0.2475, 0.5267, 0.2327, 0.5949, 0.2375, 0.5984, 0.2423, 0.5949, 0.2423, 0.5949, 0.247, 0.5984, 0.2512, 0.5949, 0.2327, 0.5949, 0.2281, 0.5984, 0.2238, 0.5949, 0.2616, 0.5267, 0.2697, 0.5206, 0.2782, 0.5267, 0.2782, 0.5267, 0.2697, 0.5206, 0.2616, 0.5267, 0.2238, 0.5949, 0.2281, 0.5984, 0.2327, 0.5949, 0.2636, 0.5984, 0.259, 0.5949, 0.2542, 0.5984, 0.2423, 0.5949, 0.2375, 0.5984, 0.2327, 0.5949, 0.2475, 0.5267, 0.2541, 0.5206, 0.2616, 0.5267, 0.2512, 0.5949, 0.2549, 0.5984, 0.258, 0.5949, 0.2949, 0.5267, 0.2867, 0.5206, 0.2782, 0.5267, 0.2171, 0.5949, 0.2201, 0.5984, 0.2238, 0.5949, 0.2512, 0.5949, 0.247, 0.5984, 0.2423, 0.5949, 0.2636, 0.5984, 0.2679, 0.5949, 0.2716, 0.5984, 0.309, 0.5267, 0.3024, 0.5206, 0.2949, 0.5267, 0.2421, 0.5206, 0.234, 0.5267, 0.2265, 0.5206, 0.297, 0.6208, 0.2826, 0.6179, 0.2704, 0.6097, 0.2622, 0.5975, 0.2593, 0.5831, 0.2622, 0.5687, 0.2704, 0.5565, 0.2826, 0.5483, 0.297, 0.5455, 0.3114, 0.5483, 0.3236, 0.5565, 0.3317, 0.5687, 0.3346, 0.5831, 0.3317, 0.5975, 0.3236, 0.6097, 0.3114, 0.6179, 0.2405, 0.5949, 0.2448, 0.5984, 0.2494, 0.5949, 0.3144, 0.5206, 0.309, 0.5267, 0.3024, 0.5206, 0.259, 0.5949, 0.2542, 0.5984, 0.2494, 0.5949, 0.259, 0.5949, 0.2636, 0.5984, 0.2679, 0.5949, 0.2679, 0.5949, 0.2636, 0.5984, 0.259, 0.5949, 0.2541, 0.5206, 0.2475, 0.5267, 0.2421, 0.5206, 0.2897, 0.6202, 0.3045, 0.6202, 0.3181, 0.6145, 0.3286, 0.6041, 0.3342, 0.5905, 0.3342, 0.5757, 0.3286, 0.5621, 0.3181, 0.5516, 0.3045, 0.546, 0.2897, 0.546, 0.2761, 0.5516, 0.2656, 0.5621, 0.26, 0.5757, 0.26, 0.5905, 0.2656, 0.6041, 0.2761, 0.6145, 0.2697, 0.5206, 0.2782, 0.5267, 0.2867, 0.5206, 0.2867, 0.5206, 0.2949, 0.5267, 0.3024, 0.5206, 0.2697, 0.5206, 0.2616, 0.5267, 0.2541, 0.5206, 0.2541, 0.5206, 0.2616, 0.5267, 0.2697, 0.5206, 0.2867, 0.5206, 0.2782, 0.5267, 0.2697, 0.5206, 0.3024, 0.5206, 0.309, 0.5267, 0.3144, 0.5206, 0.2421, 0.5206, 0.2475, 0.5267, 0.2541, 0.5206, 0.3024, 0.5206, 0.2949, 0.5267, 0.2867, 0.5206, 0.2494, 0.5949, 0.2448, 0.5984, 0.2405, 0.5949, 0.3025, 0.5811, 0.2962, 0.5752, 0.289, 0.5811, 0.3165, 0.5984, 0.3213, 0.5949, 0.3116, 0.5949, 0.2984, 0.4921, 0.3054, 0.4864, 0.3116, 0.4921, 0.3165, 0.5984, 0.3116, 0.5949, 0.307, 0.5984, 0.307, 0.5984, 0.3028, 0.5949, 0.299, 0.5984, 0.2793, 0.5984, 0.2756, 0.5949, 0.2713, 0.5984, 0.2713, 0.5984, 0.2667, 0.5949, 0.2619, 0.5984, 0.2619, 0.5984, 0.2571, 0.5949, 0.2525, 0.5984, 0.2525, 0.5984, 0.2482, 0.5949, 0.2445, 0.5984, 0.299, 0.5984, 0.3028, 0.5949, 0.307, 0.5984, 0.307, 0.5984, 0.3116, 0.5949, 0.3165, 0.5984, 0.3165, 0.5984, 0.3213, 0.5949, 0.3259, 0.5984, 0.3259, 0.5984, 0.3301, 0.5949, 0.3339, 0.5984, 0.2445, 0.5984, 0.2482, 0.5949, 0.2525, 0.5984, 0.2525, 0.5984, 0.2571, 0.5949, 0.2619, 0.5984, 0.2619, 0.5984, 0.2667, 0.5949, 0.2713, 0.5984, 0.2713, 0.5984, 0.2756, 0.5949, 0.2793, 0.5984, 0.3339, 0.5984, 0.3301, 0.5949, 0.3259, 0.5984, 0.3259, 0.5984, 0.3213, 0.5949, 0.3165, 0.5984])
me_circle_035.materials.append(mat_material_018)
me_circle_035.update()

# ---- objects
ob_circle_031 = bpy.data.objects.new('Circle.031', me_circle_035)

# ---- transforms, parenting, visibility, modifiers, constraints
ob_circle_031.location = (0.0, 0.0, 0.0)

# ---- collection membership
col_collection.objects.link(ob_circle_031)

# ---- scene / render settings (as saved in the file)
scene.frame_start = 1; scene.frame_end = 250; scene.frame_set(1)
scene.render.engine = 'BLENDER_EEVEE_NEXT'
scene.cycles.sampling_pattern = 'TABULATED_SOBOL'
scene.eevee.ray_tracing_options.trace_max_roughness = 0.0
bpy.context.view_layer.update()

# ---- added for rendering (the .blend has no active camera and no usable light): camera, sun
cam_auto = bpy.data.cameras.new('AutoCamera')
cam_auto.lens = 50.0
cam_auto.sensor_width = 36.0
cam_auto.clip_end = 1000.0
ob_auto_camera = bpy.data.objects.new('AutoCamera', cam_auto)
scene.collection.objects.link(ob_auto_camera)
ob_auto_camera.location = (0.56152, -0.671098, 0.476593)
ob_auto_camera.rotation_euler = (1.09748, -7.21219e-08, 0.694738)
scene.camera = ob_auto_camera
light_auto_sun = bpy.data.lights.new('AutoSun', 'SUN')
light_auto_sun.energy = 3.0
light_auto_sun.angle = 0.0523599
ob_auto_sun = bpy.data.objects.new('AutoSun', light_auto_sun)
scene.collection.objects.link(ob_auto_sun)
ob_auto_sun.rotation_euler = (0.872665, 0.174533, 0.523599)
bpy.context.view_layer.update()
